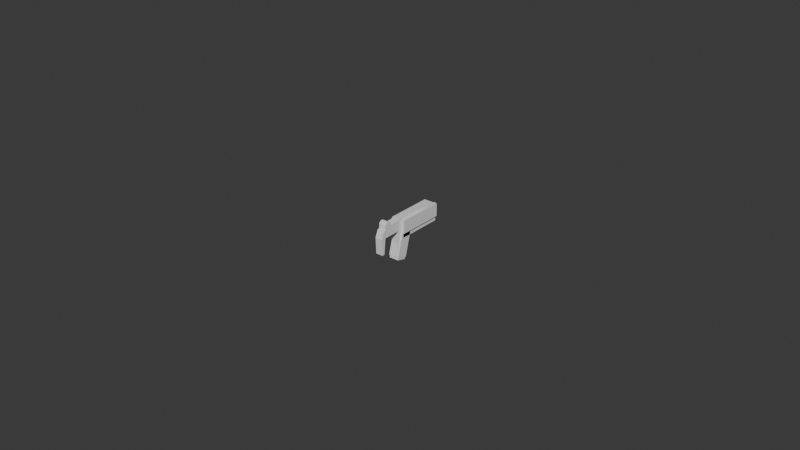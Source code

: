 # Source: smg.blend  (saved by Blender 4.1.24; exported with 4.5.12 LTS)
import bpy
from mathutils import Matrix  # noqa: F401  (used for matrix-valued properties, if any)

bpy.ops.wm.read_factory_settings(use_empty=True)
scene = bpy.context.scene
scene.name = 'Scene'

# ---- collections
col_collection = bpy.data.collections.new('Collection'); scene.collection.children.link(col_collection)
col_gltf_not_exported = bpy.data.collections.new('glTF_not_exported'); scene.collection.children.link(col_gltf_not_exported)
col_gltf_not_exported.hide_render = True
col_gltf_not_exported.hide_viewport = True

# ---- materials (node trees are filled in below, after node groups)
mat_default_obj = bpy.data.materials.new('Default OBJ')
mat_default_obj.use_transparent_shadow = False

# ---- material node trees
mat_default_obj.use_nodes = True; mat_default_obj.node_tree.nodes.clear()
_N = mat_default_obj.node_tree.nodes; _L = mat_default_obj.node_tree.links
n0 = _N.new('ShaderNodeBsdfPrincipled'); n0.name = 'Principled BSDF'; n0.location = (10, 300)
n0.inputs[20].default_value = 0.0
n1 = _N.new('ShaderNodeOutputMaterial'); n1.name = 'Material Output'; n1.location = (300, 300)
_L.new(n0.outputs[0], n1.inputs[0])
n1.is_active_output = True

# ---- world
world_world = bpy.data.worlds.new('World'); scene.world = world_world
world_world.use_nodes = True; world_world.node_tree.nodes.clear()
_N = world_world.node_tree.nodes; _L = world_world.node_tree.links
n0 = _N.new('ShaderNodeOutputWorld'); n0.name = 'World Output'; n0.location = (300, 300)
n1 = _N.new('ShaderNodeBackground'); n1.name = 'Background'; n1.location = (10, 300)
n1.inputs[0].default_value = (0.05088, 0.05088, 0.05088, 1.0)
_L.new(n1.outputs[0], n0.inputs[0])
n0.is_active_output = True
world_world.color = (0.05088, 0.05088, 0.05088)
world_world.use_sun_shadow = False
world_world.sun_shadow_jitter_overblur = 0.0

# ---- meshes
me_cube_001 = bpy.data.meshes.new('Cube.001')
me_cube_001.from_pydata([(-0.03, -0.04839, -0.1571), (-0.03, -0.04839, -0.1571), (-0.03, -0.04839, -0.1571), (-0.03, -0.009566, -0.01225), (-0.03, -0.009566, -0.01225), (-0.03, -0.009566, -0.01225), (-0.03, 0.04839, -0.02778), (-0.03, 0.04839, -0.02778), (-0.03, 0.04839, -0.02778), (-0.03, 0.009566, -0.1727), (-0.03, 0.009566, -0.1727), (-0.03, 0.009566, -0.1727), (0.03, 0.04839, -0.02778), (0.03, 0.04839, -0.02778), (0.03, 0.04839, -0.02778), (0.03, 0.009566, -0.1727), (0.03, 0.009566, -0.1727), (0.03, 0.009566, -0.1727), (0.03, -0.009566, -0.01225), (0.03, -0.009566, -0.01225), (0.03, -0.009566, -0.01225), (0.03, -0.04839, -0.1571), (0.03, -0.04839, -0.1571), (0.03, -0.04839, -0.1571)], [], [(2, 5, 8), (2, 8, 11), (9, 7, 13), (9, 13, 15), (17, 14, 20), (17, 20, 23), (21, 18, 3), (21, 3, 0), (10, 16, 22), (10, 22, 1), (12, 6, 4), (12, 4, 19)])
_uv = me_cube_001.uv_layers.new(name='UVMap')
_uv.uv.foreach_set('vector', [0.375, 0.0, 0.625, 0.0, 0.625, 0.25, 0.375, 0.0, 0.625, 0.25, 0.375, 0.25, 0.375, 0.25, 0.625, 0.25, 0.625, 0.5, 0.375, 0.25, 0.625, 0.5, 0.375, 0.5, 0.375, 0.5, 0.625, 0.5, 0.625, 0.75, 0.375, 0.5, 0.625, 0.75, 0.375, 0.75, 0.375, 0.75, 0.625, 0.75, 0.625, 1.0, 0.375, 0.75, 0.625, 1.0, 0.375, 1.0, 0.125, 0.5, 0.375, 0.5, 0.375, 0.75, 0.125, 0.5, 0.375, 0.75, 0.125, 0.75, 0.625, 0.5, 0.875, 0.5, 0.875, 0.75, 0.625, 0.5, 0.875, 0.75, 0.625, 0.75])
me_cube_001.materials.append(mat_default_obj)
me_cube_001.update()
me_cube_001.normals_split_custom_set([tuple(v) for v in zip(*[iter([-1.0, -2.587e-08, 0.0, -1.0, -2.587e-08, 0.0, -1.0, -2.587e-08, 0.0, -1.0, 0.0, 0.0, -1.0, 0.0, 0.0, -1.0, 0.0, 0.0, 0.0, 0.9659, -0.2588, 0.0, 0.9659, -0.2588, 0.0, 0.9659, -0.2588, 0.0, 0.9659, -0.2588, 0.0, 0.9659, -0.2588, 0.0, 0.9659, -0.2588, 1.0, 2.587e-08, 0.0, 1.0, 2.587e-08, 0.0, 1.0, 2.587e-08, 0.0, 1.0, 0.0, 0.0, 1.0, 0.0, 0.0, 1.0, 0.0, 0.0, 0.0, -0.9659, 0.2588, 0.0, -0.9659, 0.2588, 0.0, -0.9659, 0.2588, 0.0, -0.9659, 0.2588, 0.0, -0.9659, 0.2588, 0.0, -0.9659, 0.2588, 0.0, -0.2588, -0.9659, 0.0, -0.2588, -0.9659, 0.0, -0.2588, -0.9659, 0.0, -0.2588, -0.9659, 0.0, -0.2588, -0.9659, 0.0, -0.2588, -0.9659, 0.0, 0.2588, 0.9659, 0.0, 0.2588, 0.9659, 0.0, 0.2588, 0.9659, 0.0, 0.2588, 0.9659, 0.0, 0.2588, 0.9659, 0.0, 0.2588, 0.9659])] * 3)])
me_cube_002 = bpy.data.meshes.new('Cube.002')
me_cube_002.from_pydata([(-0.03, -0.009566, -0.05888), (-0.03, -0.009566, -0.05888), (-0.03, -0.009566, -0.05888), (-0.03, -0.009566, 0.03247), (-0.03, -0.009566, 0.03247), (-0.03, -0.009566, 0.03247), (-0.03, 0.2455, 0.03247), (-0.03, 0.2455, 0.03247), (-0.03, 0.2455, 0.03247), (-0.03, 0.2455, -0.05888), (-0.03, 0.2455, -0.05888), (-0.03, 0.2455, -0.05888), (0.03, 0.2455, 0.03247), (0.03, 0.2455, 0.03247), (0.03, 0.2455, 0.03247), (0.03, 0.2455, -0.05888), (0.03, 0.2455, -0.05888), (0.03, 0.2455, -0.05888), (0.03, -0.009566, 0.03247), (0.03, -0.009566, 0.03247), (0.03, -0.009566, 0.03247), (0.03, -0.009566, -0.05888), (0.03, -0.009566, -0.05888), (0.03, -0.009566, -0.05888)], [], [(2, 5, 8), (2, 8, 11), (9, 6, 12), (9, 12, 15), (17, 14, 20), (17, 20, 23), (21, 19, 4), (21, 4, 0), (10, 16, 22), (10, 22, 1), (13, 7, 3), (13, 3, 18)])
_uv = me_cube_002.uv_layers.new(name='UVMap')
_uv.uv.foreach_set('vector', [0.375, 0.0, 0.625, 0.0, 0.625, 0.25, 0.375, 0.0, 0.625, 0.25, 0.375, 0.25, 0.375, 0.25, 0.625, 0.25, 0.625, 0.5, 0.375, 0.25, 0.625, 0.5, 0.375, 0.5, 0.375, 0.5, 0.625, 0.5, 0.625, 0.75, 0.375, 0.5, 0.625, 0.75, 0.375, 0.75, 0.375, 0.75, 0.625, 0.75, 0.625, 1.0, 0.375, 0.75, 0.625, 1.0, 0.375, 1.0, 0.125, 0.5, 0.375, 0.5, 0.375, 0.75, 0.125, 0.5, 0.375, 0.75, 0.125, 0.75, 0.625, 0.5, 0.875, 0.5, 0.875, 0.75, 0.625, 0.5, 0.875, 0.75, 0.625, 0.75])
me_cube_002.materials.append(mat_default_obj)
me_cube_002.update()
me_cube_002.normals_split_custom_set([tuple(v) for v in zip(*[iter([-1.0, 7.195e-09, 0.0, -1.0, 7.195e-09, 0.0, -1.0, 7.195e-09, 0.0, -1.0, 0.0, 0.0, -1.0, 0.0, 0.0, -1.0, 0.0, 0.0, 0.0, 1.0, 0.0, 0.0, 1.0, 0.0, 0.0, 1.0, 0.0, 0.0, 1.0, 3.398e-07, 0.0, 1.0, 3.398e-07, 0.0, 1.0, 3.398e-07, 1.0, -1.279e-08, 0.0, 1.0, -1.279e-08, 0.0, 1.0, -1.279e-08, 0.0, 1.0, 1.999e-08, 0.0, 1.0, 1.999e-08, 0.0, 1.0, 1.999e-08, 0.0, 0.0, -1.0, -2.549e-07, 0.0, -1.0, -2.549e-07, 0.0, -1.0, -2.549e-07, 0.0, -1.0, -2.549e-07, 0.0, -1.0, -2.549e-07, 0.0, -1.0, -2.549e-07, 0.0, 1.022e-07, -1.0, 0.0, 1.022e-07, -1.0, 0.0, 1.022e-07, -1.0, 0.0, 1.022e-07, -1.0, 0.0, 1.022e-07, -1.0, 0.0, 1.022e-07, -1.0, 0.0, -1.022e-07, 1.0, 0.0, -1.022e-07, 1.0, 0.0, -1.022e-07, 1.0, 0.0, -1.022e-07, 1.0, 0.0, -1.022e-07, 1.0, 0.0, -1.022e-07, 1.0])] * 3)])
me_cube_003 = bpy.data.meshes.new('Cube.003')
me_cube_003.from_pydata([(-0.039, -0.01492, -0.03104), (-0.039, -0.01492, -0.03104), (-0.039, -0.01492, -0.03104), (-0.039, -0.01492, 0.03888), (-0.039, -0.01492, 0.03888), (-0.039, -0.01492, 0.03888), (-0.039, 0.2455, 0.03888), (-0.039, 0.2455, 0.03888), (-0.039, 0.2455, 0.03888), (-0.039, 0.2455, -0.03104), (-0.039, 0.2455, -0.03104), (-0.039, 0.2455, -0.03104), (0.039, 0.2455, 0.03888), (0.039, 0.2455, 0.03888), (0.039, 0.2455, 0.03888), (0.039, 0.2455, -0.03104), (0.039, 0.2455, -0.03104), (0.039, 0.2455, -0.03104), (0.039, -0.01492, 0.03888), (0.039, -0.01492, 0.03888), (0.039, -0.01492, 0.03888), (0.039, -0.01492, -0.03104), (0.039, -0.01492, -0.03104), (0.039, -0.01492, -0.03104)], [], [(2, 5, 8), (2, 8, 11), (9, 6, 12), (9, 12, 15), (17, 14, 20), (17, 20, 23), (21, 19, 4), (21, 4, 0), (10, 16, 22), (10, 22, 1), (13, 7, 3), (13, 3, 18)])
_uv = me_cube_003.uv_layers.new(name='UVMap')
_uv.uv.foreach_set('vector', [0.375, 0.0, 0.625, 0.0, 0.625, 0.25, 0.375, 0.0, 0.625, 0.25, 0.375, 0.25, 0.375, 0.25, 0.625, 0.25, 0.625, 0.5, 0.375, 0.25, 0.625, 0.5, 0.375, 0.5, 0.375, 0.5, 0.625, 0.5, 0.625, 0.75, 0.375, 0.5, 0.625, 0.75, 0.375, 0.75, 0.375, 0.75, 0.625, 0.75, 0.625, 1.0, 0.375, 0.75, 0.625, 1.0, 0.375, 1.0, 0.125, 0.5, 0.375, 0.5, 0.375, 0.75, 0.125, 0.5, 0.375, 0.75, 0.125, 0.75, 0.625, 0.5, 0.875, 0.5, 0.875, 0.75, 0.625, 0.5, 0.875, 0.75, 0.625, 0.75])
me_cube_003.materials.append(mat_default_obj)
me_cube_003.update()
me_cube_003.normals_split_custom_set([tuple(v) for v in zip(*[iter([-1.0, -2.251e-08, 0.0, -1.0, -2.251e-08, 0.0, -1.0, -2.251e-08, 0.0, -1.0, 2.558e-08, 0.0, -1.0, 2.558e-08, 0.0, -1.0, 2.558e-08, 0.0, 0.0, 1.0, 6.83e-07, 0.0, 1.0, 6.83e-07, 0.0, 1.0, 6.83e-07, 0.0, 1.0, 0.0, 0.0, 1.0, 0.0, 0.0, 1.0, 0.0, 1.0, 3.069e-09, 0.0, 1.0, 3.069e-09, 0.0, 1.0, 3.069e-09, 0.0, 1.0, 0.0, 0.0, 1.0, 0.0, 0.0, 1.0, 0.0, 0.0, 0.0, -1.0, -1.708e-07, 0.0, -1.0, -1.708e-07, 0.0, -1.0, -1.708e-07, 0.0, -1.0, -1.708e-07, 0.0, -1.0, -1.708e-07, 0.0, -1.0, -1.708e-07, 0.0, 7.153e-08, -1.0, 0.0, 7.153e-08, -1.0, 0.0, 7.153e-08, -1.0, 0.0, 7.153e-08, -1.0, 0.0, 7.153e-08, -1.0, 0.0, 7.153e-08, -1.0, 0.0, -7.153e-08, 1.0, 0.0, -7.153e-08, 1.0, 0.0, -7.153e-08, 1.0, 0.0, -7.153e-08, 1.0, 0.0, -7.153e-08, 1.0, 0.0, -7.153e-08, 1.0])] * 3)])
me_cube_004 = bpy.data.meshes.new('Cube.004')
me_cube_004.from_pydata([(-0.027, -0.04913, -0.171), (-0.027, -0.04913, -0.171), (-0.027, -0.04913, -0.171), (-0.027, -0.008609, -0.02027), (-0.027, -0.008609, -0.02027), (-0.027, -0.008609, -0.02027), (-0.027, 0.04355, -0.03425), (-0.027, 0.04355, -0.03425), (-0.027, 0.04355, -0.03425), (-0.027, 0.00303, -0.1849), (-0.027, 0.00303, -0.1849), (-0.027, 0.00303, -0.1849), (0.027, 0.04355, -0.03425), (0.027, 0.04355, -0.03425), (0.027, 0.04355, -0.03425), (0.027, 0.00303, -0.1849), (0.027, 0.00303, -0.1849), (0.027, 0.00303, -0.1849), (0.027, -0.008609, -0.02027), (0.027, -0.008609, -0.02027), (0.027, -0.008609, -0.02027), (0.027, -0.04913, -0.171), (0.027, -0.04913, -0.171), (0.027, -0.04913, -0.171)], [], [(2, 5, 8), (2, 8, 11), (9, 7, 13), (9, 13, 15), (17, 14, 20), (17, 20, 23), (21, 18, 3), (21, 3, 0), (10, 16, 22), (10, 22, 1), (12, 6, 4), (12, 4, 19)])
_uv = me_cube_004.uv_layers.new(name='UVMap')
_uv.uv.foreach_set('vector', [0.375, 0.0, 0.625, 0.0, 0.625, 0.25, 0.375, 0.0, 0.625, 0.25, 0.375, 0.25, 0.375, 0.25, 0.625, 0.25, 0.625, 0.5, 0.375, 0.25, 0.625, 0.5, 0.375, 0.5, 0.375, 0.5, 0.625, 0.5, 0.625, 0.75, 0.375, 0.5, 0.625, 0.75, 0.375, 0.75, 0.375, 0.75, 0.625, 0.75, 0.625, 1.0, 0.375, 0.75, 0.625, 1.0, 0.375, 1.0, 0.125, 0.5, 0.375, 0.5, 0.375, 0.75, 0.125, 0.5, 0.375, 0.75, 0.125, 0.75, 0.625, 0.5, 0.875, 0.5, 0.875, 0.75, 0.625, 0.5, 0.875, 0.75, 0.625, 0.75])
me_cube_004.materials.append(mat_default_obj)
me_cube_004.update()
me_cube_004.normals_split_custom_set([tuple(v) for v in zip(*[iter([-1.0, 0.0, 0.0, -1.0, 0.0, 0.0, -1.0, 0.0, 0.0, -1.0, 0.0, 0.0, -1.0, 0.0, 0.0, -1.0, 0.0, 0.0, 0.0, 0.9657, -0.2597, 0.0, 0.9657, -0.2597, 0.0, 0.9657, -0.2597, 0.0, 0.9657, -0.2597, 0.0, 0.9657, -0.2597, 0.0, 0.9657, -0.2597, 1.0, -5.526e-08, 0.0, 1.0, -5.526e-08, 0.0, 1.0, -5.526e-08, 0.0, 1.0, 1.105e-07, 0.0, 1.0, 1.105e-07, 0.0, 1.0, 1.105e-07, 0.0, 0.0, -0.9657, 0.2597, 0.0, -0.9657, 0.2597, 0.0, -0.9657, 0.2597, 0.0, -0.9657, 0.2597, 0.0, -0.9657, 0.2597, 0.0, -0.9657, 0.2597, 0.0, -0.2588, -0.9659, 0.0, -0.2588, -0.9659, 0.0, -0.2588, -0.9659, 0.0, -0.2588, -0.9659, 0.0, -0.2588, -0.9659, 0.0, -0.2588, -0.9659, 0.0, 0.2588, 0.9659, 0.0, 0.2588, 0.9659, 0.0, 0.2588, 0.9659, 0.0, 0.2588, 0.9659, 0.0, 0.2588, 0.9659, 0.0, 0.2588, 0.9659])] * 3)])
me_cylinder = bpy.data.meshes.new('Cylinder')
me_cylinder.from_pydata([(-1.074e-14, 0.2605, 0.02057), (-1.074e-14, 0.2605, 0.02057), (-1.074e-14, 0.2605, 0.02057), (-9.823e-15, 0.2305, 0.02057), (-9.823e-15, 0.2305, 0.02057), (-9.823e-15, 0.2305, 0.02057), (0.004097, 0.2305, 0.02017), (0.004097, 0.2305, 0.02017), (0.004097, 0.2305, 0.02017), (0.004097, 0.2605, 0.02017), (0.004097, 0.2605, 0.02017), (0.004097, 0.2605, 0.02017), (0.008036, 0.2305, 0.01898), (0.008036, 0.2305, 0.01898), (0.008036, 0.2305, 0.01898), (0.008036, 0.2605, 0.01898), (0.008036, 0.2605, 0.01898), (0.008036, 0.2605, 0.01898), (0.01167, 0.2305, 0.01704), (0.01167, 0.2305, 0.01704), (0.01167, 0.2305, 0.01704), (0.01167, 0.2605, 0.01704), (0.01167, 0.2605, 0.01704), (0.01167, 0.2605, 0.01704), (0.01485, 0.2305, 0.01442), (0.01485, 0.2305, 0.01442), (0.01485, 0.2305, 0.01442), (0.01485, 0.2605, 0.01442), (0.01485, 0.2605, 0.01442), (0.01485, 0.2605, 0.01442), (0.01746, 0.2305, 0.01124), (0.01746, 0.2305, 0.01124), (0.01746, 0.2305, 0.01124), (0.01746, 0.2605, 0.01124), (0.01746, 0.2605, 0.01124), (0.01746, 0.2605, 0.01124), (0.0194, 0.2305, 0.007611), (0.0194, 0.2305, 0.007611), (0.0194, 0.2305, 0.007611), (0.0194, 0.2605, 0.007611), (0.0194, 0.2605, 0.007611), (0.0194, 0.2605, 0.007611), (0.0206, 0.2305, 0.003671), (0.0206, 0.2305, 0.003671), (0.0206, 0.2305, 0.003671), (0.0206, 0.2605, 0.003671), (0.0206, 0.2605, 0.003671), (0.0206, 0.2605, 0.003671), (0.021, 0.2305, -0.0004259), (0.021, 0.2305, -0.0004259), (0.021, 0.2305, -0.0004259), (0.021, 0.2605, -0.0004259), (0.021, 0.2605, -0.0004259), (0.021, 0.2605, -0.0004259), (0.0206, 0.2305, -0.004522), (0.0206, 0.2305, -0.004522), (0.0206, 0.2305, -0.004522), (0.0206, 0.2605, -0.004522), (0.0206, 0.2605, -0.004522), (0.0206, 0.2605, -0.004522), (0.0194, 0.2305, -0.008462), (0.0194, 0.2305, -0.008462), (0.0194, 0.2305, -0.008462), (0.0194, 0.2605, -0.008462), (0.0194, 0.2605, -0.008462), (0.0194, 0.2605, -0.008462), (0.01746, 0.2305, -0.01209), (0.01746, 0.2305, -0.01209), (0.01746, 0.2305, -0.01209), (0.01746, 0.2605, -0.01209), (0.01746, 0.2605, -0.01209), (0.01746, 0.2605, -0.01209), (0.01485, 0.2305, -0.01527), (0.01485, 0.2305, -0.01527), (0.01485, 0.2305, -0.01527), (0.01485, 0.2605, -0.01527), (0.01485, 0.2605, -0.01527), (0.01485, 0.2605, -0.01527), (0.01167, 0.2305, -0.01789), (0.01167, 0.2305, -0.01789), (0.01167, 0.2305, -0.01789), (0.01167, 0.2605, -0.01789), (0.01167, 0.2605, -0.01789), (0.01167, 0.2605, -0.01789), (0.008036, 0.2305, -0.01983), (0.008036, 0.2305, -0.01983), (0.008036, 0.2305, -0.01983), (0.008036, 0.2605, -0.01983), (0.008036, 0.2605, -0.01983), (0.008036, 0.2605, -0.01983), (0.004097, 0.2305, -0.02102), (0.004097, 0.2305, -0.02102), (0.004097, 0.2305, -0.02102), (0.004097, 0.2605, -0.02102), (0.004097, 0.2605, -0.02102), (0.004097, 0.2605, -0.02102), (-9.507e-15, 0.2305, -0.02143), (-9.507e-15, 0.2305, -0.02143), (-9.507e-15, 0.2305, -0.02143), (-1.042e-14, 0.2605, -0.02143), (-1.042e-14, 0.2605, -0.02143), (-1.042e-14, 0.2605, -0.02143), (-0.004097, 0.2305, -0.02102), (-0.004097, 0.2305, -0.02102), (-0.004097, 0.2305, -0.02102), (-0.004097, 0.2605, -0.02102), (-0.004097, 0.2605, -0.02102), (-0.004097, 0.2605, -0.02102), (-0.008036, 0.2305, -0.01983), (-0.008036, 0.2305, -0.01983), (-0.008036, 0.2305, -0.01983), (-0.008036, 0.2605, -0.01983), (-0.008036, 0.2605, -0.01983), (-0.008036, 0.2605, -0.01983), (-0.01167, 0.2305, -0.01789), (-0.01167, 0.2305, -0.01789), (-0.01167, 0.2305, -0.01789), (-0.01167, 0.2605, -0.01789), (-0.01167, 0.2605, -0.01789), (-0.01167, 0.2605, -0.01789), (-0.01485, 0.2305, -0.01527), (-0.01485, 0.2305, -0.01527), (-0.01485, 0.2305, -0.01527), (-0.01485, 0.2605, -0.01527), (-0.01485, 0.2605, -0.01527), (-0.01485, 0.2605, -0.01527), (-0.01746, 0.2305, -0.01209), (-0.01746, 0.2305, -0.01209), (-0.01746, 0.2305, -0.01209), (-0.01746, 0.2605, -0.01209), (-0.01746, 0.2605, -0.01209), (-0.01746, 0.2605, -0.01209), (-0.0194, 0.2305, -0.008462), (-0.0194, 0.2305, -0.008462), (-0.0194, 0.2305, -0.008462), (-0.0194, 0.2605, -0.008462), (-0.0194, 0.2605, -0.008462), (-0.0194, 0.2605, -0.008462), (-0.0206, 0.2305, -0.004522), (-0.0206, 0.2305, -0.004522), (-0.0206, 0.2305, -0.004522), (-0.0206, 0.2605, -0.004522), (-0.0206, 0.2605, -0.004522), (-0.0206, 0.2605, -0.004522), (-0.021, 0.2305, -0.0004259), (-0.021, 0.2305, -0.0004259), (-0.021, 0.2305, -0.0004259), (-0.021, 0.2605, -0.0004259), (-0.021, 0.2605, -0.0004259), (-0.021, 0.2605, -0.0004259), (-0.0206, 0.2305, 0.003671), (-0.0206, 0.2305, 0.003671), (-0.0206, 0.2305, 0.003671), (-0.0206, 0.2605, 0.003671), (-0.0206, 0.2605, 0.003671), (-0.0206, 0.2605, 0.003671), (-0.0194, 0.2305, 0.007611), (-0.0194, 0.2305, 0.007611), (-0.0194, 0.2305, 0.007611), (-0.0194, 0.2605, 0.007611), (-0.0194, 0.2605, 0.007611), (-0.0194, 0.2605, 0.007611), (-0.01746, 0.2305, 0.01124), (-0.01746, 0.2305, 0.01124), (-0.01746, 0.2305, 0.01124), (-0.01746, 0.2605, 0.01124), (-0.01746, 0.2605, 0.01124), (-0.01746, 0.2605, 0.01124), (-0.01485, 0.2305, 0.01442), (-0.01485, 0.2305, 0.01442), (-0.01485, 0.2305, 0.01442), (-0.01485, 0.2605, 0.01442), (-0.01485, 0.2605, 0.01442), (-0.01485, 0.2605, 0.01442), (-0.01167, 0.2305, 0.01704), (-0.01167, 0.2305, 0.01704), (-0.01167, 0.2305, 0.01704), (-0.01167, 0.2605, 0.01704), (-0.01167, 0.2605, 0.01704), (-0.01167, 0.2605, 0.01704), (-0.008036, 0.2305, 0.01898), (-0.008036, 0.2305, 0.01898), (-0.008036, 0.2305, 0.01898), (-0.008036, 0.2605, 0.01898), (-0.008036, 0.2605, 0.01898), (-0.008036, 0.2605, 0.01898), (-0.004097, 0.2305, 0.02017), (-0.004097, 0.2305, 0.02017), (-0.004097, 0.2305, 0.02017), (-0.004097, 0.2605, 0.02017), (-0.004097, 0.2605, 0.02017), (-0.004097, 0.2605, 0.02017)], [], [(1, 4, 7), (1, 7, 10), (11, 8, 13), (11, 13, 16), (17, 14, 19), (17, 19, 22), (23, 20, 25), (23, 25, 28), (29, 26, 31), (29, 31, 34), (35, 32, 37), (35, 37, 40), (41, 38, 43), (41, 43, 46), (47, 44, 50), (47, 50, 53), (52, 49, 56), (52, 56, 59), (58, 55, 62), (58, 62, 65), (64, 61, 68), (64, 68, 71), (70, 67, 74), (70, 74, 77), (76, 73, 80), (76, 80, 83), (82, 79, 86), (82, 86, 89), (88, 85, 92), (88, 92, 95), (94, 91, 97), (94, 97, 100), (101, 98, 103), (101, 103, 106), (107, 104, 109), (107, 109, 112), (113, 110, 115), (113, 115, 118), (119, 116, 121), (119, 121, 124), (125, 122, 127), (125, 127, 130), (131, 128, 133), (131, 133, 136), (137, 134, 139), (137, 139, 142), (143, 140, 145), (143, 145, 148), (149, 146, 152), (149, 152, 155), (154, 151, 158), (154, 158, 161), (160, 157, 164), (160, 164, 167), (166, 163, 170), (166, 170, 173), (172, 169, 176), (172, 176, 179), (178, 175, 182), (178, 182, 185), (12, 6, 3), (3, 186, 180), (180, 174, 168), (168, 162, 156), (156, 150, 144), (144, 138, 132), (132, 126, 120), (120, 114, 108), (108, 102, 96), (96, 90, 84), (84, 78, 72), (72, 66, 60), (60, 54, 48), (48, 42, 36), (36, 30, 24), (24, 18, 12), (12, 3, 180), (180, 168, 156), (156, 144, 132), (132, 120, 108), (108, 96, 84), (84, 72, 60), (60, 48, 36), (36, 24, 12), (12, 180, 156), (156, 132, 108), (108, 84, 60), (60, 36, 12), (12, 156, 108), (108, 60, 12), (184, 181, 188), (184, 188, 191), (190, 187, 5), (190, 5, 2), (189, 0, 9), (9, 15, 21), (21, 27, 33), (33, 39, 45), (45, 51, 57), (57, 63, 69), (69, 75, 81), (81, 87, 93), (93, 99, 105), (105, 111, 117), (117, 123, 129), (129, 135, 141), (141, 147, 153), (153, 159, 165), (165, 171, 177), (177, 183, 189), (189, 9, 21), (21, 33, 45), (45, 57, 69), (69, 81, 93), (93, 105, 117), (117, 129, 141), (141, 153, 165), (165, 177, 189), (189, 21, 45), (45, 69, 93), (93, 117, 141), (141, 165, 189), (189, 45, 93), (93, 141, 189)])
me_cylinder.polygons.foreach_set('use_smooth', [0, 0, 0, 0, 0, 0, 1, 0, 0, 0, 0, 0, 0, 0, 0, 0, 0, 0, 0, 0, 0, 0, 1, 1, 0, 0, 0, 0, 0, 0, 0, 0, 0, 0, 0, 0, 0, 0, 0, 1, 1, 1, 0, 0, 0, 0, 0, 0, 0, 0, 0, 0, 0, 0, 0, 0, 1, 0, 0, 0, 0, 0, 0, 0, 0, 0, 0, 0, 0, 0, 0, 0, 0, 0, 0, 0, 0, 0, 0, 0, 0, 0, 0, 0, 0, 0, 0, 0, 0, 0, 0, 0, 0, 1, 0, 0, 0, 0, 0, 0, 0, 0, 0, 0, 0, 0, 0, 0, 0, 0, 0, 0, 0, 0, 0, 0, 0, 0, 0, 0, 0, 0, 0, 0])
_uv = me_cylinder.uv_layers.new(name='UVMap')
_uv.uv.foreach_set('vector', [1.0, 0.5, 1.0, 1.0, 0.9688, 1.0, 1.0, 0.5, 0.9688, 1.0, 0.9688, 0.5, 0.9688, 0.5, 0.9688, 1.0, 0.9375, 1.0, 0.9688, 0.5, 0.9375, 1.0, 0.9375, 0.5, 0.9375, 0.5, 0.9375, 1.0, 0.9062, 1.0, 0.9375, 0.5, 0.9062, 1.0, 0.9062, 0.5, 0.9062, 0.5, 0.9062, 1.0, 0.875, 1.0, 0.9062, 0.5, 0.875, 1.0, 0.875, 0.5, 0.875, 0.5, 0.875, 1.0, 0.8438, 1.0, 0.875, 0.5, 0.8438, 1.0, 0.8438, 0.5, 0.8438, 0.5, 0.8438, 1.0, 0.8125, 1.0, 0.8438, 0.5, 0.8125, 1.0, 0.8125, 0.5, 0.8125, 0.5, 0.8125, 1.0, 0.7812, 1.0, 0.8125, 0.5, 0.7812, 1.0, 0.7812, 0.5, 0.7812, 0.5, 0.7812, 1.0, 0.75, 1.0, 0.7812, 0.5, 0.75, 1.0, 0.75, 0.5, 0.75, 0.5, 0.75, 1.0, 0.7188, 1.0, 0.75, 0.5, 0.7188, 1.0, 0.7188, 0.5, 0.7188, 0.5, 0.7188, 1.0, 0.6875, 1.0, 0.7188, 0.5, 0.6875, 1.0, 0.6875, 0.5, 0.6875, 0.5, 0.6875, 1.0, 0.6562, 1.0, 0.6875, 0.5, 0.6562, 1.0, 0.6562, 0.5, 0.6562, 0.5, 0.6562, 1.0, 0.625, 1.0, 0.6562, 0.5, 0.625, 1.0, 0.625, 0.5, 0.625, 0.5, 0.625, 1.0, 0.5938, 1.0, 0.625, 0.5, 0.5938, 1.0, 0.5938, 0.5, 0.5938, 0.5, 0.5938, 1.0, 0.5625, 1.0, 0.5938, 0.5, 0.5625, 1.0, 0.5625, 0.5, 0.5625, 0.5, 0.5625, 1.0, 0.5312, 1.0, 0.5625, 0.5, 0.5312, 1.0, 0.5312, 0.5, 0.5312, 0.5, 0.5312, 1.0, 0.5, 1.0, 0.5312, 0.5, 0.5, 1.0, 0.5, 0.5, 0.5, 0.5, 0.5, 1.0, 0.4688, 1.0, 0.5, 0.5, 0.4688, 1.0, 0.4688, 0.5, 0.4688, 0.5, 0.4688, 1.0, 0.4375, 1.0, 0.4688, 0.5, 0.4375, 1.0, 0.4375, 0.5, 0.4375, 0.5, 0.4375, 1.0, 0.4062, 1.0, 0.4375, 0.5, 0.4062, 1.0, 0.4062, 0.5, 0.4062, 0.5, 0.4062, 1.0, 0.375, 1.0, 0.4062, 0.5, 0.375, 1.0, 0.375, 0.5, 0.375, 0.5, 0.375, 1.0, 0.3438, 1.0, 0.375, 0.5, 0.3438, 1.0, 0.3438, 0.5, 0.3438, 0.5, 0.3438, 1.0, 0.3125, 1.0, 0.3438, 0.5, 0.3125, 1.0, 0.3125, 0.5, 0.3125, 0.5, 0.3125, 1.0, 0.2812, 1.0, 0.3125, 0.5, 0.2812, 1.0, 0.2812, 0.5, 0.2812, 0.5, 0.2812, 1.0, 0.25, 1.0, 0.2812, 0.5, 0.25, 1.0, 0.25, 0.5, 0.25, 0.5, 0.25, 1.0, 0.2188, 1.0, 0.25, 0.5, 0.2188, 1.0, 0.2188, 0.5, 0.2188, 0.5, 0.2188, 1.0, 0.1875, 1.0, 0.2188, 0.5, 0.1875, 1.0, 0.1875, 0.5, 0.1875, 0.5, 0.1875, 1.0, 0.1562, 1.0, 0.1875, 0.5, 0.1562, 1.0, 0.1562, 0.5, 0.1562, 0.5, 0.1562, 1.0, 0.125, 1.0, 0.1562, 0.5, 0.125, 1.0, 0.125, 0.5, 0.125, 0.5, 0.125, 1.0, 0.09375, 1.0, 0.125, 0.5, 0.09375, 1.0, 0.09375, 0.5, 0.09375, 0.5, 0.09375, 1.0, 0.0625, 1.0, 0.09375, 0.5, 0.0625, 1.0, 0.0625, 0.5, 0.3418, 0.4717, 0.2968, 0.4854, 0.25, 0.49, 0.25, 0.49, 0.2032, 0.4854, 0.1582, 0.4717, 0.1582, 0.4717, 0.1167, 0.4496, 0.08029, 0.4197, 0.08029, 0.4197, 0.05045, 0.3833, 0.02827, 0.3418, 0.02827, 0.3418, 0.01461, 0.2968, 0.01, 0.25, 0.01, 0.25, 0.01461, 0.2032, 0.02827, 0.1582, 0.02827, 0.1582, 0.05045, 0.1167, 0.08029, 0.08029, 0.08029, 0.08029, 0.1167, 0.05045, 0.1582, 0.02827, 0.1582, 0.02827, 0.2032, 0.01461, 0.25, 0.01, 0.25, 0.01, 0.2968, 0.01461, 0.3418, 0.02827, 0.3418, 0.02827, 0.3833, 0.05045, 0.4197, 0.08029, 0.4197, 0.08029, 0.4496, 0.1167, 0.4717, 0.1582, 0.4717, 0.1582, 0.4854, 0.2032, 0.49, 0.25, 0.49, 0.25, 0.4854, 0.2968, 0.4717, 0.3418, 0.4717, 0.3418, 0.4496, 0.3833, 0.4197, 0.4197, 0.4197, 0.4197, 0.3833, 0.4496, 0.3418, 0.4717, 0.3418, 0.4717, 0.25, 0.49, 0.1582, 0.4717, 0.1582, 0.4717, 0.08029, 0.4197, 0.02827, 0.3418, 0.02827, 0.3418, 0.01, 0.25, 0.02827, 0.1582, 0.02827, 0.1582, 0.08029, 0.08029, 0.1582, 0.02827, 0.1582, 0.02827, 0.25, 0.01, 0.3418, 0.02827, 0.3418, 0.02827, 0.4197, 0.08029, 0.4717, 0.1582, 0.4717, 0.1582, 0.49, 0.25, 0.4717, 0.3418, 0.4717, 0.3418, 0.4197, 0.4197, 0.3418, 0.4717, 0.3418, 0.4717, 0.1582, 0.4717, 0.02827, 0.3418, 0.02827, 0.3418, 0.02827, 0.1582, 0.1582, 0.02827, 0.1582, 0.02827, 0.3418, 0.02827, 0.4717, 0.1582, 0.4717, 0.1582, 0.4717, 0.3418, 0.3418, 0.4717, 0.3418, 0.4717, 0.02827, 0.3418, 0.1582, 0.02827, 0.1582, 0.02827, 0.4717, 0.1582, 0.3418, 0.4717, 0.0625, 0.5, 0.0625, 1.0, 0.03125, 1.0, 0.0625, 0.5, 0.03125, 1.0, 0.03125, 0.5, 0.03125, 0.5, 0.03125, 1.0, 0.0, 1.0, 0.03125, 0.5, 0.0, 1.0, 0.0, 0.5, 0.7032, 0.4854, 0.75, 0.49, 0.7968, 0.4854, 0.7968, 0.4854, 0.8418, 0.4717, 0.8833, 0.4496, 0.8833, 0.4496, 0.9197, 0.4197, 0.9496, 0.3833, 0.9496, 0.3833, 0.9717, 0.3418, 0.9854, 0.2968, 0.9854, 0.2968, 0.99, 0.25, 0.9854, 0.2032, 0.9854, 0.2032, 0.9717, 0.1582, 0.9496, 0.1167, 0.9496, 0.1167, 0.9197, 0.08029, 0.8833, 0.05045, 0.8833, 0.05045, 0.8418, 0.02827, 0.7968, 0.01461, 0.7968, 0.01461, 0.75, 0.01, 0.7032, 0.01461, 0.7032, 0.01461, 0.6582, 0.02827, 0.6167, 0.05045, 0.6167, 0.05045, 0.5803, 0.08029, 0.5504, 0.1167, 0.5504, 0.1167, 0.5283, 0.1582, 0.5146, 0.2032, 0.5146, 0.2032, 0.51, 0.25, 0.5146, 0.2968, 0.5146, 0.2968, 0.5283, 0.3418, 0.5504, 0.3833, 0.5504, 0.3833, 0.5803, 0.4197, 0.6167, 0.4496, 0.6167, 0.4496, 0.6582, 0.4717, 0.7032, 0.4854, 0.7032, 0.4854, 0.7968, 0.4854, 0.8833, 0.4496, 0.8833, 0.4496, 0.9496, 0.3833, 0.9854, 0.2968, 0.9854, 0.2968, 0.9854, 0.2032, 0.9496, 0.1167, 0.9496, 0.1167, 0.8833, 0.05045, 0.7968, 0.01461, 0.7968, 0.01461, 0.7032, 0.01461, 0.6167, 0.05045, 0.6167, 0.05045, 0.5504, 0.1167, 0.5146, 0.2032, 0.5146, 0.2032, 0.5146, 0.2968, 0.5504, 0.3833, 0.5504, 0.3833, 0.6167, 0.4496, 0.7032, 0.4854, 0.7032, 0.4854, 0.8833, 0.4496, 0.9854, 0.2968, 0.9854, 0.2968, 0.9496, 0.1167, 0.7968, 0.01461, 0.7968, 0.01461, 0.6167, 0.05045, 0.5146, 0.2032, 0.5146, 0.2032, 0.5504, 0.3833, 0.7032, 0.4854, 0.7032, 0.4854, 0.9854, 0.2968, 0.7968, 0.01461, 0.7968, 0.01461, 0.5146, 0.2032, 0.7032, 0.4854])
me_cylinder.materials.append(mat_default_obj)
me_cylinder.update()
me_cylinder.normals_split_custom_set([tuple(v) for v in zip(*[iter([0.09789, -1.233e-07, 0.9952, 0.09789, -1.233e-07, 0.9952, 0.09789, -1.233e-07, 0.9952, 0.09789, -1.238e-07, 0.9952, 0.09789, -1.238e-07, 0.9952, 0.09789, -1.238e-07, 0.9952, 0.2903, -1.105e-07, 0.9569, 0.2903, -1.105e-07, 0.9569, 0.2903, -1.105e-07, 0.9569, 0.2903, -1.24e-07, 0.9569, 0.2903, -1.24e-07, 0.9569, 0.2903, -1.24e-07, 0.9569, 0.4714, -1.178e-07, 0.8819, 0.4714, -1.178e-07, 0.8819, 0.4714, -1.178e-07, 0.8819, 0.4714, -1.147e-07, 0.8819, 0.4714, -1.147e-07, 0.8819, 0.4714, -1.147e-07, 0.8819, 0.6343, -5.892e-08, 0.7731, 0.6343, -5.892e-08, 0.7731, 0.6343, -5.892e-08, 0.7731, 0.6343, -1.299e-07, 0.7731, 0.6343, -1.299e-07, 0.7731, 0.6343, -1.299e-07, 0.7731, 0.773, -5.89e-08, 0.6344, 0.773, -5.89e-08, 0.6344, 0.773, -5.89e-08, 0.6344, 0.773, -1.107e-07, 0.6344, 0.773, -1.107e-07, 0.6344, 0.773, -1.107e-07, 0.6344, 0.8819, 0.0, 0.4713, 0.8819, 0.0, 0.4713, 0.8819, 0.0, 0.4713, 0.8819, -8.151e-08, 0.4713, 0.8819, -8.151e-08, 0.4713, 0.8819, -8.151e-08, 0.4713, 0.957, 1.178e-07, 0.2902, 0.957, 1.178e-07, 0.2902, 0.957, 1.178e-07, 0.2902, 0.957, -6.691e-08, 0.2902, 0.957, -6.691e-08, 0.2902, 0.957, -6.691e-08, 0.2902, 0.9952, -1.178e-07, 0.09813, 0.9952, -1.178e-07, 0.09813, 0.9952, -1.178e-07, 0.09813, 0.9952, 1.192e-07, 0.09813, 0.9952, 1.192e-07, 0.09813, 0.9952, 1.192e-07, 0.09813, 0.9952, 0.0, -0.09816, 0.9952, 0.0, -0.09816, 0.9952, 0.0, -0.09816, 0.9952, -2.675e-08, -0.09816, 0.9952, -2.675e-08, -0.09816, 0.9952, -2.675e-08, -0.09816, 0.957, 0.0, -0.2902, 0.957, 0.0, -0.2902, 0.957, 0.0, -0.2902, 0.957, 7.857e-09, -0.2902, 0.957, 7.857e-09, -0.2902, 0.957, 7.857e-09, -0.2902, 0.882, 0.0, -0.4712, 0.882, 0.0, -0.4712, 0.882, 0.0, -0.4712, 0.882, 1.249e-07, -0.4712, 0.882, 1.249e-07, -0.4712, 0.882, 1.249e-07, -0.4712, 0.7729, 1.017e-07, -0.6345, 0.7729, 5.891e-08, -0.6345, 0.7729, 6.298e-08, -0.6345, 0.7729, 1.017e-07, -0.6345, 0.7729, 6.298e-08, -0.6345, 0.7729, 1.057e-07, -0.6345, 0.6343, 1.178e-07, -0.7731, 0.6343, 1.178e-07, -0.7731, 0.6343, 1.178e-07, -0.7731, 0.6343, 6.204e-08, -0.7731, 0.6343, 6.204e-08, -0.7731, 0.6343, 6.204e-08, -0.7731, 0.4714, 1.178e-07, -0.8819, 0.4714, 1.178e-07, -0.8819, 0.4714, 1.178e-07, -0.8819, 0.4714, 1.043e-07, -0.8819, 0.4714, 1.043e-07, -0.8819, 0.4714, 1.043e-07, -0.8819, 0.2903, 1.252e-07, -0.9569, 0.2903, 1.252e-07, -0.9569, 0.2903, 1.252e-07, -0.9569, 0.2903, 1.137e-07, -0.9569, 0.2903, 1.137e-07, -0.9569, 0.2903, 1.137e-07, -0.9569, 0.09813, 1.243e-07, -0.9952, 0.09813, 1.243e-07, -0.9952, 0.09813, 1.243e-07, -0.9952, 0.09813, 1.233e-07, -0.9952, 0.09813, 1.233e-07, -0.9952, 0.09813, 1.233e-07, -0.9952, -0.09813, 1.243e-07, -0.9952, -0.09813, 1.243e-07, -0.9952, -0.09813, 1.243e-07, -0.9952, -0.09813, 1.229e-07, -0.9952, -0.09813, 1.229e-07, -0.9952, -0.09813, 1.229e-07, -0.9952, -0.2903, 1.178e-07, -0.9569, -0.2903, 1.178e-07, -0.9569, -0.2903, 1.178e-07, -0.9569, -0.2903, 1.166e-07, -0.9569, -0.2903, 1.166e-07, -0.9569, -0.2903, 1.166e-07, -0.9569, -0.4714, 1.178e-07, -0.8819, -0.4714, 1.178e-07, -0.8819, -0.4714, 1.178e-07, -0.8819, -0.4714, 1.147e-07, -0.8819, -0.4714, 1.147e-07, -0.8819, -0.4714, 1.147e-07, -0.8819, -0.6343, 1.178e-07, -0.7731, -0.6343, 1.178e-07, -0.7731, -0.6343, 1.178e-07, -0.7731, -0.6343, 7.102e-08, -0.7731, -0.6343, 7.102e-08, -0.7731, -0.6343, 7.102e-08, -0.7731, -0.7729, 1.063e-07, -0.6345, -0.7729, 5.891e-08, -0.6345, -0.7729, 6.341e-08, -0.6345, -0.7729, 1.063e-07, -0.6345, -0.7729, 6.341e-08, -0.6345, -0.7729, 1.108e-07, -0.6345, -0.882, 0.0, -0.4712, -0.882, 0.0, -0.4712, -0.882, 0.0, -0.4712, -0.882, 1.1e-07, -0.4712, -0.882, 1.1e-07, -0.4712, -0.882, 1.1e-07, -0.4712, -0.957, 0.0, -0.2902, -0.957, 0.0, -0.2902, -0.957, 0.0, -0.2902, -0.957, 2.674e-08, -0.2902, -0.957, 2.674e-08, -0.2902, -0.957, 2.674e-08, -0.2902, -0.9952, 1.179e-07, -0.09816, -0.9952, 1.179e-07, -0.09816, -0.9952, 1.179e-07, -0.09816, -0.9952, -1.193e-07, -0.09816, -0.9952, -1.193e-07, -0.09816, -0.9952, -1.193e-07, -0.09816, -0.9952, -1.178e-07, 0.09813, -0.9952, -1.178e-07, 0.09813, -0.9952, -1.178e-07, 0.09813, -0.9952, 6.692e-08, 0.09813, -0.9952, 6.692e-08, 0.09813, -0.9952, 6.692e-08, 0.09813, -0.957, 0.0, 0.2902, -0.957, 0.0, 0.2902, -0.957, 0.0, 0.2902, -0.957, -3.633e-08, 0.2902, -0.957, -3.633e-08, 0.2902, -0.957, -3.633e-08, 0.2902, -0.8819, -1.179e-07, 0.4713, -0.8819, -1.179e-07, 0.4713, -0.8819, -1.179e-07, 0.4713, -0.8819, -7.067e-09, 0.4713, -0.8819, -7.067e-09, 0.4713, -0.8819, -7.067e-09, 0.4713, -0.773, -5.89e-08, 0.6344, -0.773, -5.89e-08, 0.6344, -0.773, -5.89e-08, 0.6344, -0.773, -1.057e-07, 0.6344, -0.773, -1.057e-07, 0.6344, -0.773, -1.057e-07, 0.6344, -0.6343, -5.892e-08, 0.7731, -0.6343, -5.892e-08, 0.7731, -0.6343, -5.892e-08, 0.7731, -0.6343, -1.21e-07, 0.7731, -0.6343, -1.21e-07, 0.7731, -0.6343, -1.21e-07, 0.7731, -0.4714, -1.178e-07, 0.8819, -0.4714, -1.178e-07, 0.8819, -0.4714, -1.178e-07, 0.8819, -0.4714, -1.043e-07, 0.8819, -0.4714, -1.043e-07, 0.8819, -0.4714, -1.043e-07, 0.8819, 0.0, -1.0, 0.0, 0.0, -1.0, 0.0, 0.0, -1.0, 0.0, 0.0, -1.0, 0.0, 0.0, -1.0, 0.0, 0.0, -1.0, 0.0, 0.0, -1.0, 0.0, 0.0, -1.0, 0.0, 0.0, -1.0, 0.0, 0.0, -1.0, -3.521e-05, 0.0, -1.0, -3.521e-05, 0.0, -1.0, -3.521e-05, 0.0, -1.0, -4.404e-06, 0.0, -1.0, -4.404e-06, 0.0, -1.0, -4.404e-06, 0.0, -1.0, 0.0, 0.0, -1.0, 0.0, 0.0, -1.0, 0.0, 0.0, -1.0, 3.516e-05, 0.0, -1.0, 3.516e-05, 0.0, -1.0, 3.516e-05, 0.0, -1.0, 0.0, 0.0, -1.0, 0.0, 0.0, -1.0, 0.0, 0.0, -1.0, 0.0, 0.0, -1.0, 0.0, 0.0, -1.0, 0.0, 0.0, -1.0, 0.0, 0.0, -1.0, 0.0, 0.0, -1.0, 0.0, 0.0, -1.0, 0.0, 0.0, -1.0, 0.0, 0.0, -1.0, 0.0, 0.0, -1.0, 3.516e-05, 0.0, -1.0, 3.516e-05, 0.0, -1.0, 3.516e-05, 0.0, -1.0, 4.406e-06, 0.0, -1.0, 4.406e-06, 0.0, -1.0, 4.406e-06, 0.0, -1.0, 0.0, 0.0, -1.0, 0.0, 0.0, -1.0, 0.0, 0.0, -1.0, -3.521e-05, 0.0, -1.0, -3.521e-05, 0.0, -1.0, -3.521e-05, 0.0, -1.0, 0.0, 0.0, -1.0, 0.0, 0.0, -1.0, 0.0, 0.0, -1.0, 0.0, 0.0, -1.0, 0.0, 0.0, -1.0, 0.0, 0.0, -1.0, 9.061e-06, 0.0, -1.0, 9.061e-06, 0.0, -1.0, 9.061e-06, 0.0, -1.0, 0.0, 0.0, -1.0, 0.0, 0.0, -1.0, 0.0, 0.0, -1.0, -9.061e-06, 0.0, -1.0, -9.061e-06, 0.0, -1.0, -9.061e-06, 0.0, -1.0, 0.0, 0.0, -1.0, 0.0, 0.0, -1.0, 0.0, 0.0, -1.0, -9.061e-06, 0.0, -1.0, -9.061e-06, 0.0, -1.0, -9.061e-06, 0.0, -1.0, 0.0, 0.0, -1.0, 0.0, 0.0, -1.0, 0.0, 0.0, -1.0, 9.061e-06, 0.0, -1.0, 9.061e-06, 0.0, -1.0, 9.061e-06, 0.0, -1.0, -2.549e-06, 0.0, -1.0, -2.549e-06, 0.0, -1.0, -2.549e-06, 0.0, -1.0, 0.0, 0.0, -1.0, 0.0, 0.0, -1.0, 0.0, 0.0, -1.0, 2.549e-06, 0.0, -1.0, 2.549e-06, 0.0, -1.0, 2.549e-06, 0.0, -1.0, 0.0, 0.0, -1.0, 0.0, 0.0, -1.0, 0.0, 0.0, -1.0, 5.28e-07, 0.0, -1.0, 5.28e-07, 0.0, -1.0, 5.28e-07, 0.0, -1.0, -5.28e-07, 0.0, -1.0, -5.28e-07, 0.0, -1.0, -5.28e-07, -0.2903, -1.178e-07, 0.9569, -0.2903, -1.178e-07, 0.9569, -0.2903, -1.178e-07, 0.9569, -0.2903, -1.211e-07, 0.9569, -0.2903, -1.211e-07, 0.9569, -0.2903, -1.211e-07, 0.9569, -0.09789, -1.243e-07, 0.9952, -0.09789, -1.243e-07, 0.9952, -0.09789, -1.243e-07, 0.9952, -0.09789, -1.233e-07, 0.9952, -0.09789, -1.233e-07, 0.9952, -0.09789, -1.233e-07, 0.9952, 0.0, 1.0, 0.0, 0.0, 1.0, 0.0, 0.0, 1.0, 0.0, 0.0, 1.0, 3.521e-05, 0.0, 1.0, 3.521e-05, 0.0, 1.0, 3.521e-05, 0.0, 1.0, -3.519e-05, 0.0, 1.0, -3.519e-05, 0.0, 1.0, -3.519e-05, 0.0, 1.0, -1.761e-05, 0.0, 1.0, -1.761e-05, 0.0, 1.0, -1.761e-05, 0.0, 1.0, 0.0, 0.0, 1.0, 0.0, 0.0, 1.0, 0.0, 0.0, 1.0, 3.523e-05, 0.0, 1.0, 3.523e-05, 0.0, 1.0, 3.523e-05, 0.0, 1.0, 3.522e-05, 0.0, 1.0, 3.522e-05, 0.0, 1.0, 3.522e-05, 0.0, 1.0, -7.041e-05, 0.0, 1.0, -7.041e-05, 0.0, 1.0, -7.041e-05, 0.0, 1.0, 0.0, 0.0, 1.0, 0.0, 0.0, 1.0, 0.0, 0.0, 1.0, -3.521e-05, 0.0, 1.0, -3.521e-05, 0.0, 1.0, -3.521e-05, 0.0, 1.0, 3.522e-05, 0.0, 1.0, 3.522e-05, 0.0, 1.0, 3.522e-05, 0.0, 1.0, 1.761e-05, 0.0, 1.0, 1.761e-05, 0.0, 1.0, 1.761e-05, 0.0, 1.0, 0.0, 0.0, 1.0, 0.0, 0.0, 1.0, 0.0, 0.0, 1.0, -3.522e-05, 0.0, 1.0, -3.522e-05, 0.0, 1.0, -3.522e-05, 0.0, 1.0, -3.519e-05, 0.0, 1.0, -3.519e-05, 0.0, 1.0, -3.519e-05, 0.0, 1.0, 7.041e-05, 0.0, 1.0, 7.041e-05, 0.0, 1.0, 7.041e-05, 0.0, 1.0, -1.812e-05, 0.0, 1.0, -1.812e-05, 0.0, 1.0, -1.812e-05, 0.0, 1.0, 4.53e-06, 0.0, 1.0, 4.53e-06, 0.0, 1.0, 4.53e-06, 0.0, 1.0, 0.0, 0.0, 1.0, 0.0, 0.0, 1.0, 0.0, 0.0, 1.0, -1.813e-05, 0.0, 1.0, -1.813e-05, 0.0, 1.0, -1.813e-05, 0.0, 1.0, 1.812e-05, 0.0, 1.0, 1.812e-05, 0.0, 1.0, 1.812e-05, 0.0, 1.0, -4.529e-06, 0.0, 1.0, -4.529e-06, 0.0, 1.0, -4.529e-06, 0.0, 1.0, 0.0, 0.0, 1.0, 0.0, 0.0, 1.0, 0.0, 0.0, 1.0, 1.813e-05, 0.0, 1.0, 1.813e-05, 0.0, 1.0, 1.813e-05, 0.0, 1.0, -2.549e-06, 0.0, 1.0, -2.549e-06, 0.0, 1.0, -2.549e-06, 0.0, 1.0, 0.0, 0.0, 1.0, 0.0, 0.0, 1.0, 0.0, 0.0, 1.0, 2.549e-06, 0.0, 1.0, 2.549e-06, 0.0, 1.0, 2.549e-06, 0.0, 1.0, 0.0, 0.0, 1.0, 0.0, 0.0, 1.0, 0.0, 0.0, 1.0, 1.056e-06, 0.0, 1.0, 1.056e-06, 0.0, 1.0, 1.056e-06, 0.0, 1.0, -1.056e-06, 0.0, 1.0, -1.056e-06, 0.0, 1.0, -1.056e-06])] * 3)])
me_cube_005 = bpy.data.meshes.new('Cube.005')
me_cube_005.from_pydata([(-1.0, -1.0, -2.0), (-1.0, -1.0, 0.0), (-1.0, 1.0, -2.0), (-1.0, 1.0, 0.0), (1.0, -1.0, -2.0), (1.0, -1.0, 0.0), (1.0, 1.0, -2.0), (1.0, 1.0, 0.0)], [], [(0, 1, 3, 2), (2, 3, 7, 6), (6, 7, 5, 4), (4, 5, 1, 0), (2, 6, 4, 0), (7, 3, 1, 5)])
_uv = me_cube_005.uv_layers.new(name='UVMap')
_uv.uv.foreach_set('vector', [0.375, 0.0, 0.625, 0.0, 0.625, 0.25, 0.375, 0.25, 0.375, 0.25, 0.625, 0.25, 0.625, 0.5, 0.375, 0.5, 0.375, 0.5, 0.625, 0.5, 0.625, 0.75, 0.375, 0.75, 0.375, 0.75, 0.625, 0.75, 0.625, 1.0, 0.375, 1.0, 0.125, 0.5, 0.375, 0.5, 0.375, 0.75, 0.125, 0.75, 0.625, 0.5, 0.875, 0.5, 0.875, 0.75, 0.625, 0.75])
me_cube_005.update()
me_cube_006 = bpy.data.meshes.new('Cube.006')
me_cube_006.from_pydata([(-0.05, -0.1352, -3.725e-09), (-0.05, -0.1352, 0.05403), (-0.05, 0.1916, -3.725e-09), (-0.05, 0.1916, 0.05403), (0.05, -0.1352, -3.725e-09), (0.05, -0.1352, 0.05403), (0.05, 0.1916, -3.725e-09), (0.05, 0.1916, 0.05403), (-0.05, 0.08087, -3.725e-09), (-0.05, 0.08087, 0.06055), (0.05, 0.08087, -3.725e-09), (0.05, 0.08087, 0.06055), (-0.05, -0.01926, -3.725e-09), (0.05, -0.01926, 0.06055), (-0.05, -0.01926, 0.06055), (0.05, -0.01926, -3.725e-09)], [], [(8, 9, 3, 2), (2, 3, 7, 6), (15, 13, 5, 4), (4, 5, 1, 0), (12, 15, 4, 0), (13, 14, 1, 5), (7, 3, 9, 11), (2, 6, 10, 8), (6, 7, 11, 10), (12, 14, 9, 8), (0, 1, 14, 12), (11, 9, 14, 13), (8, 10, 15, 12), (10, 11, 13, 15)])
_uv = me_cube_006.uv_layers.new(name='UVMap')
_uv.uv.foreach_set('vector', [0.375, 0.1653, 0.625, 0.1653, 0.625, 0.25, 0.375, 0.25, 0.375, 0.25, 0.625, 0.25, 0.625, 0.5, 0.375, 0.5, 0.375, 0.6613, 0.625, 0.6613, 0.625, 0.75, 0.375, 0.75, 0.375, 0.75, 0.625, 0.75, 0.625, 1.0, 0.375, 1.0, 0.125, 0.6613, 0.375, 0.6613, 0.375, 0.75, 0.125, 0.75, 0.625, 0.6613, 0.875, 0.6613, 0.875, 0.75, 0.625, 0.75, 0.625, 0.5, 0.875, 0.5, 0.875, 0.5847, 0.625, 0.5847, 0.125, 0.5, 0.375, 0.5, 0.375, 0.5847, 0.125, 0.5847, 0.375, 0.5, 0.625, 0.5, 0.625, 0.5847, 0.375, 0.5847, 0.375, 0.08871, 0.625, 0.08871, 0.625, 0.1653, 0.375, 0.1653, 0.375, 0.0, 0.625, 0.0, 0.625, 0.08871, 0.375, 0.08871, 0.625, 0.5847, 0.875, 0.5847, 0.875, 0.6613, 0.625, 0.6613, 0.125, 0.5847, 0.375, 0.5847, 0.375, 0.6613, 0.125, 0.6613, 0.375, 0.5847, 0.625, 0.5847, 0.625, 0.6613, 0.375, 0.6613])
me_cube_006.update()
me_cube_007 = bpy.data.meshes.new('Cube.007')
me_cube_007.from_pydata([(-0.05, -0.0231, -0.08798), (-0.05, -0.01005, 0.04208), (-0.05, -0.008545, -0.08798), (-0.05, 3.725e-09, 0.04208), (0.05, -0.0231, -0.08798), (0.05, -0.01005, 0.04208), (0.05, -0.008545, -0.08798), (0.05, 3.725e-09, 0.04208), (-0.05, -0.02729, 0.001054), (-0.05, 3.725e-09, 0.001054), (0.05, 3.725e-09, 0.001054), (0.05, -0.02729, 0.001054)], [], [(8, 1, 3, 9), (9, 3, 7, 10), (10, 7, 5, 11), (11, 5, 1, 8), (2, 6, 4, 0), (7, 3, 1, 5), (4, 11, 8, 0), (6, 10, 11, 4), (2, 9, 10, 6), (0, 8, 9, 2)])
_uv = me_cube_007.uv_layers.new(name='UVMap')
_uv.uv.foreach_set('vector', [0.5461, 0.0, 0.625, 0.0, 0.625, 0.25, 0.5461, 0.25, 0.5461, 0.25, 0.625, 0.25, 0.625, 0.5, 0.5461, 0.5, 0.5461, 0.5, 0.625, 0.5, 0.625, 0.75, 0.5461, 0.75, 0.5461, 0.75, 0.625, 0.75, 0.625, 1.0, 0.5461, 1.0, 0.125, 0.5, 0.375, 0.5, 0.375, 0.75, 0.125, 0.75, 0.625, 0.5, 0.875, 0.5, 0.875, 0.75, 0.625, 0.75, 0.375, 0.75, 0.5461, 0.75, 0.5461, 1.0, 0.375, 1.0, 0.375, 0.5, 0.5461, 0.5, 0.5461, 0.75, 0.375, 0.75, 0.375, 0.25, 0.5461, 0.25, 0.5461, 0.5, 0.375, 0.5, 0.375, 0.0, 0.5461, 0.0, 0.5461, 0.25, 0.375, 0.25])
me_cube_007.update()
me_cube_008 = bpy.data.meshes.new('Cube.008')
me_cube_008.from_pydata([(-1.0, -0.3102, -2.632), (-1.0, -0.3102, -1.327e-34), (-1.0, 0.7297, -2.632), (-1.0, 0.7297, 5.2e-35), (1.0, -0.3102, -2.632), (1.0, -0.3102, -1.327e-34), (1.0, 0.7297, -2.632), (1.0, 0.7297, 5.2e-35)], [], [(0, 1, 3, 2), (2, 3, 7, 6), (6, 7, 5, 4), (4, 5, 1, 0), (2, 6, 4, 0), (7, 3, 1, 5)])
_uv = me_cube_008.uv_layers.new(name='UVMap')
_uv.uv.foreach_set('vector', [0.375, 0.0, 0.625, 0.0, 0.625, 0.25, 0.375, 0.25, 0.375, 0.25, 0.625, 0.25, 0.625, 0.5, 0.375, 0.5, 0.375, 0.5, 0.625, 0.5, 0.625, 0.75, 0.375, 0.75, 0.375, 0.75, 0.625, 0.75, 0.625, 1.0, 0.375, 1.0, 0.125, 0.5, 0.375, 0.5, 0.375, 0.75, 0.125, 0.75, 0.625, 0.5, 0.875, 0.5, 0.875, 0.75, 0.625, 0.75])
me_cube_008.update()
me_cylinder_001 = bpy.data.meshes.new('Cylinder.001')
me_cylinder_001.from_pydata([(-8.731e-10, 0.1, 0.0), (-8.731e-10, 0.1, 2.68), (0.01951, 0.09808, 0.0), (0.01951, 0.09808, 2.68), (0.03827, 0.09239, 0.0), (0.03827, 0.09239, 2.68), (0.05556, 0.08315, 0.0), (0.05556, 0.08315, 2.68), (0.07071, 0.07071, 0.0), (0.07071, 0.07071, 2.68), (0.08315, 0.05556, 0.0), (0.08315, 0.05556, 2.68), (0.09239, 0.03827, 0.0), (0.09239, 0.03827, 2.68), (0.09808, 0.01951, 0.0), (0.09808, 0.01951, 2.68), (0.1, 0.0, 0.0), (0.1, -1.981e-09, 2.68), (0.09808, -0.01951, 0.0), (0.09808, -0.01951, 2.68), (0.09239, -0.03827, 0.0), (0.09239, -0.03827, 2.68), (0.08315, -0.05556, 0.0), (0.08315, -0.05556, 2.68), (0.07071, -0.07071, 0.0), (0.07071, -0.07071, 2.68), (0.05556, -0.08315, 0.0), (0.05556, -0.08315, 2.68), (0.03827, -0.09239, 0.0), (0.03827, -0.09239, 2.68), (0.01951, -0.09808, 0.0), (0.01951, -0.09808, 2.68), (-8.731e-10, -0.1, 0.0), (-8.731e-10, -0.1, 2.68), (-0.01951, -0.09808, 0.0), (-0.01951, -0.09808, 2.68), (-0.03827, -0.09239, 0.0), (-0.03827, -0.09239, 2.68), (-0.05556, -0.08315, 0.0), (-0.05556, -0.08315, 2.68), (-0.07071, -0.07071, 0.0), (-0.07071, -0.07071, 2.68), (-0.08315, -0.05556, 0.0), (-0.08315, -0.05556, 2.68), (-0.09239, -0.03827, 0.0), (-0.09239, -0.03827, 2.68), (-0.09808, -0.01951, 0.0), (-0.09808, -0.01951, 2.68), (-0.1, 0.0, 0.0), (-0.1, -1.981e-09, 2.68), (-0.09808, 0.01951, 0.0), (-0.09808, 0.01951, 2.68), (-0.09239, 0.03827, 0.0), (-0.09239, 0.03827, 2.68), (-0.08315, 0.05556, 0.0), (-0.08315, 0.05556, 2.68), (-0.07071, 0.07071, 0.0), (-0.07071, 0.07071, 2.68), (-0.05556, 0.08315, 0.0), (-0.05556, 0.08315, 2.68), (-0.03827, 0.09239, 0.0), (-0.03827, 0.09239, 2.68), (-0.01951, 0.09808, 0.0), (-0.01951, 0.09808, 2.68)], [], [(0, 1, 3, 2), (2, 3, 5, 4), (4, 5, 7, 6), (6, 7, 9, 8), (8, 9, 11, 10), (10, 11, 13, 12), (12, 13, 15, 14), (14, 15, 17, 16), (16, 17, 19, 18), (18, 19, 21, 20), (20, 21, 23, 22), (22, 23, 25, 24), (24, 25, 27, 26), (26, 27, 29, 28), (28, 29, 31, 30), (30, 31, 33, 32), (32, 33, 35, 34), (34, 35, 37, 36), (36, 37, 39, 38), (38, 39, 41, 40), (40, 41, 43, 42), (42, 43, 45, 44), (44, 45, 47, 46), (46, 47, 49, 48), (48, 49, 51, 50), (50, 51, 53, 52), (52, 53, 55, 54), (54, 55, 57, 56), (56, 57, 59, 58), (58, 59, 61, 60), (3, 1, 63, 61, 59, 57, 55, 53, 51, 49, 47, 45, 43, 41, 39, 37, 35, 33, 31, 29, 27, 25, 23, 21, 19, 17, 15, 13, 11, 9, 7, 5), (60, 61, 63, 62), (62, 63, 1, 0), (0, 2, 4, 6, 8, 10, 12, 14, 16, 18, 20, 22, 24, 26, 28, 30, 32, 34, 36, 38, 40, 42, 44, 46, 48, 50, 52, 54, 56, 58, 60, 62)])
_uv = me_cylinder_001.uv_layers.new(name='UVMap')
_uv.uv.foreach_set('vector', [1.0, 0.5, 1.0, 1.0, 0.9688, 1.0, 0.9688, 0.5, 0.9688, 0.5, 0.9688, 1.0, 0.9375, 1.0, 0.9375, 0.5, 0.9375, 0.5, 0.9375, 1.0, 0.9062, 1.0, 0.9062, 0.5, 0.9062, 0.5, 0.9062, 1.0, 0.875, 1.0, 0.875, 0.5, 0.875, 0.5, 0.875, 1.0, 0.8438, 1.0, 0.8438, 0.5, 0.8438, 0.5, 0.8438, 1.0, 0.8125, 1.0, 0.8125, 0.5, 0.8125, 0.5, 0.8125, 1.0, 0.7812, 1.0, 0.7812, 0.5, 0.7812, 0.5, 0.7812, 1.0, 0.75, 1.0, 0.75, 0.5, 0.75, 0.5, 0.75, 1.0, 0.7188, 1.0, 0.7188, 0.5, 0.7188, 0.5, 0.7188, 1.0, 0.6875, 1.0, 0.6875, 0.5, 0.6875, 0.5, 0.6875, 1.0, 0.6562, 1.0, 0.6562, 0.5, 0.6562, 0.5, 0.6562, 1.0, 0.625, 1.0, 0.625, 0.5, 0.625, 0.5, 0.625, 1.0, 0.5938, 1.0, 0.5938, 0.5, 0.5938, 0.5, 0.5938, 1.0, 0.5625, 1.0, 0.5625, 0.5, 0.5625, 0.5, 0.5625, 1.0, 0.5312, 1.0, 0.5312, 0.5, 0.5312, 0.5, 0.5312, 1.0, 0.5, 1.0, 0.5, 0.5, 0.5, 0.5, 0.5, 1.0, 0.4688, 1.0, 0.4688, 0.5, 0.4688, 0.5, 0.4688, 1.0, 0.4375, 1.0, 0.4375, 0.5, 0.4375, 0.5, 0.4375, 1.0, 0.4062, 1.0, 0.4062, 0.5, 0.4062, 0.5, 0.4062, 1.0, 0.375, 1.0, 0.375, 0.5, 0.375, 0.5, 0.375, 1.0, 0.3438, 1.0, 0.3438, 0.5, 0.3438, 0.5, 0.3438, 1.0, 0.3125, 1.0, 0.3125, 0.5, 0.3125, 0.5, 0.3125, 1.0, 0.2812, 1.0, 0.2812, 0.5, 0.2812, 0.5, 0.2812, 1.0, 0.25, 1.0, 0.25, 0.5, 0.25, 0.5, 0.25, 1.0, 0.2188, 1.0, 0.2188, 0.5, 0.2188, 0.5, 0.2188, 1.0, 0.1875, 1.0, 0.1875, 0.5, 0.1875, 0.5, 0.1875, 1.0, 0.1562, 1.0, 0.1562, 0.5, 0.1562, 0.5, 0.1562, 1.0, 0.125, 1.0, 0.125, 0.5, 0.125, 0.5, 0.125, 1.0, 0.09375, 1.0, 0.09375, 0.5, 0.09375, 0.5, 0.09375, 1.0, 0.0625, 1.0, 0.0625, 0.5, 0.2968, 0.4854, 0.25, 0.49, 0.2032, 0.4854, 0.1582, 0.4717, 0.1167, 0.4496, 0.08029, 0.4197, 0.05045, 0.3833, 0.02827, 0.3418, 0.01461, 0.2968, 0.01, 0.25, 0.01461, 0.2032, 0.02827, 0.1582, 0.05045, 0.1167, 0.08029, 0.08029, 0.1167, 0.05045, 0.1582, 0.02827, 0.2032, 0.01461, 0.25, 0.01, 0.2968, 0.01461, 0.3418, 0.02827, 0.3833, 0.05045, 0.4197, 0.08029, 0.4496, 0.1167, 0.4717, 0.1582, 0.4854, 0.2032, 0.49, 0.25, 0.4854, 0.2968, 0.4717, 0.3418, 0.4496, 0.3833, 0.4197, 0.4197, 0.3833, 0.4496, 0.3418, 0.4717, 0.0625, 0.5, 0.0625, 1.0, 0.03125, 1.0, 0.03125, 0.5, 0.03125, 0.5, 0.03125, 1.0, 0.0, 1.0, 0.0, 0.5, 0.75, 0.49, 0.7968, 0.4854, 0.8418, 0.4717, 0.8833, 0.4496, 0.9197, 0.4197, 0.9496, 0.3833, 0.9717, 0.3418, 0.9854, 0.2968, 0.99, 0.25, 0.9854, 0.2032, 0.9717, 0.1582, 0.9496, 0.1167, 0.9197, 0.08029, 0.8833, 0.05045, 0.8418, 0.02827, 0.7968, 0.01461, 0.75, 0.01, 0.7032, 0.01461, 0.6582, 0.02827, 0.6167, 0.05045, 0.5803, 0.08029, 0.5504, 0.1167, 0.5283, 0.1582, 0.5146, 0.2032, 0.51, 0.25, 0.5146, 0.2968, 0.5283, 0.3418, 0.5504, 0.3833, 0.5803, 0.4197, 0.6167, 0.4496, 0.6582, 0.4717, 0.7032, 0.4854])
me_cylinder_001.update()
me_cylinder_002 = bpy.data.meshes.new('Cylinder.002')
me_cylinder_002.from_pydata([(-8.731e-10, 0.1, 0.0), (-8.731e-10, 0.1, 8.669), (0.01951, 0.09808, 0.0), (0.01951, 0.09808, 8.669), (0.03827, 0.09239, 0.0), (0.03827, 0.09239, 8.669), (0.05556, 0.08315, 0.0), (0.05556, 0.08315, 8.669), (0.07071, 0.07071, 0.0), (0.07071, 0.07071, 8.669), (0.08315, 0.05556, 0.0), (0.08315, 0.05556, 8.669), (0.09239, 0.03827, 0.0), (0.09239, 0.03827, 8.669), (0.09808, 0.01951, 0.0), (0.09808, 0.01951, 8.669), (0.1, 0.0, 0.0), (0.1, -3.689e-08, 8.669), (0.09808, -0.01951, 0.0), (0.09808, -0.01951, 8.669), (0.09239, -0.03827, 0.0), (0.09239, -0.03827, 8.669), (0.08315, -0.05556, 0.0), (0.08315, -0.05556, 8.669), (0.07071, -0.07071, 0.0), (0.07071, -0.07071, 8.669), (0.05556, -0.08315, 0.0), (0.05556, -0.08315, 8.669), (0.03827, -0.09239, 0.0), (0.03827, -0.09239, 8.669), (0.01951, -0.09808, 0.0), (0.01951, -0.09808, 8.669), (-8.731e-10, -0.1, 0.0), (-8.731e-10, -0.1, 8.669), (-0.01951, -0.09808, 0.0), (-0.01951, -0.09808, 8.669), (-0.03827, -0.09239, 0.0), (-0.03827, -0.09239, 8.669), (-0.05556, -0.08315, 0.0), (-0.05556, -0.08315, 8.669), (-0.07071, -0.07071, 0.0), (-0.07071, -0.07071, 8.669), (-0.08315, -0.05556, 0.0), (-0.08315, -0.05556, 8.669), (-0.09239, -0.03827, 0.0), (-0.09239, -0.03827, 8.669), (-0.09808, -0.01951, 0.0), (-0.09808, -0.01951, 8.669), (-0.1, 0.0, 0.0), (-0.1, -3.689e-08, 8.669), (-0.09808, 0.01951, 0.0), (-0.09808, 0.01951, 8.669), (-0.09239, 0.03827, 0.0), (-0.09239, 0.03827, 8.669), (-0.08315, 0.05556, 0.0), (-0.08315, 0.05556, 8.669), (-0.07071, 0.07071, 0.0), (-0.07071, 0.07071, 8.669), (-0.05556, 0.08315, 0.0), (-0.05556, 0.08315, 8.669), (-0.03827, 0.09239, 0.0), (-0.03827, 0.09239, 8.669), (-0.01951, 0.09808, 0.0), (-0.01951, 0.09808, 8.669)], [], [(0, 1, 3, 2), (2, 3, 5, 4), (4, 5, 7, 6), (6, 7, 9, 8), (8, 9, 11, 10), (10, 11, 13, 12), (12, 13, 15, 14), (14, 15, 17, 16), (16, 17, 19, 18), (18, 19, 21, 20), (20, 21, 23, 22), (22, 23, 25, 24), (24, 25, 27, 26), (26, 27, 29, 28), (28, 29, 31, 30), (30, 31, 33, 32), (32, 33, 35, 34), (34, 35, 37, 36), (36, 37, 39, 38), (38, 39, 41, 40), (40, 41, 43, 42), (42, 43, 45, 44), (44, 45, 47, 46), (46, 47, 49, 48), (48, 49, 51, 50), (50, 51, 53, 52), (52, 53, 55, 54), (54, 55, 57, 56), (56, 57, 59, 58), (58, 59, 61, 60), (3, 1, 63, 61, 59, 57, 55, 53, 51, 49, 47, 45, 43, 41, 39, 37, 35, 33, 31, 29, 27, 25, 23, 21, 19, 17, 15, 13, 11, 9, 7, 5), (60, 61, 63, 62), (62, 63, 1, 0), (0, 2, 4, 6, 8, 10, 12, 14, 16, 18, 20, 22, 24, 26, 28, 30, 32, 34, 36, 38, 40, 42, 44, 46, 48, 50, 52, 54, 56, 58, 60, 62)])
_uv = me_cylinder_002.uv_layers.new(name='UVMap')
_uv.uv.foreach_set('vector', [1.0, 0.5, 1.0, 1.0, 0.9688, 1.0, 0.9688, 0.5, 0.9688, 0.5, 0.9688, 1.0, 0.9375, 1.0, 0.9375, 0.5, 0.9375, 0.5, 0.9375, 1.0, 0.9062, 1.0, 0.9062, 0.5, 0.9062, 0.5, 0.9062, 1.0, 0.875, 1.0, 0.875, 0.5, 0.875, 0.5, 0.875, 1.0, 0.8438, 1.0, 0.8438, 0.5, 0.8438, 0.5, 0.8438, 1.0, 0.8125, 1.0, 0.8125, 0.5, 0.8125, 0.5, 0.8125, 1.0, 0.7812, 1.0, 0.7812, 0.5, 0.7812, 0.5, 0.7812, 1.0, 0.75, 1.0, 0.75, 0.5, 0.75, 0.5, 0.75, 1.0, 0.7188, 1.0, 0.7188, 0.5, 0.7188, 0.5, 0.7188, 1.0, 0.6875, 1.0, 0.6875, 0.5, 0.6875, 0.5, 0.6875, 1.0, 0.6562, 1.0, 0.6562, 0.5, 0.6562, 0.5, 0.6562, 1.0, 0.625, 1.0, 0.625, 0.5, 0.625, 0.5, 0.625, 1.0, 0.5938, 1.0, 0.5938, 0.5, 0.5938, 0.5, 0.5938, 1.0, 0.5625, 1.0, 0.5625, 0.5, 0.5625, 0.5, 0.5625, 1.0, 0.5312, 1.0, 0.5312, 0.5, 0.5312, 0.5, 0.5312, 1.0, 0.5, 1.0, 0.5, 0.5, 0.5, 0.5, 0.5, 1.0, 0.4688, 1.0, 0.4688, 0.5, 0.4688, 0.5, 0.4688, 1.0, 0.4375, 1.0, 0.4375, 0.5, 0.4375, 0.5, 0.4375, 1.0, 0.4062, 1.0, 0.4062, 0.5, 0.4062, 0.5, 0.4062, 1.0, 0.375, 1.0, 0.375, 0.5, 0.375, 0.5, 0.375, 1.0, 0.3438, 1.0, 0.3438, 0.5, 0.3438, 0.5, 0.3438, 1.0, 0.3125, 1.0, 0.3125, 0.5, 0.3125, 0.5, 0.3125, 1.0, 0.2812, 1.0, 0.2812, 0.5, 0.2812, 0.5, 0.2812, 1.0, 0.25, 1.0, 0.25, 0.5, 0.25, 0.5, 0.25, 1.0, 0.2188, 1.0, 0.2188, 0.5, 0.2188, 0.5, 0.2188, 1.0, 0.1875, 1.0, 0.1875, 0.5, 0.1875, 0.5, 0.1875, 1.0, 0.1562, 1.0, 0.1562, 0.5, 0.1562, 0.5, 0.1562, 1.0, 0.125, 1.0, 0.125, 0.5, 0.125, 0.5, 0.125, 1.0, 0.09375, 1.0, 0.09375, 0.5, 0.09375, 0.5, 0.09375, 1.0, 0.0625, 1.0, 0.0625, 0.5, 0.2968, 0.4854, 0.25, 0.49, 0.2032, 0.4854, 0.1582, 0.4717, 0.1167, 0.4496, 0.08029, 0.4197, 0.05045, 0.3833, 0.02827, 0.3418, 0.01461, 0.2968, 0.01, 0.25, 0.01461, 0.2032, 0.02827, 0.1582, 0.05045, 0.1167, 0.08029, 0.08029, 0.1167, 0.05045, 0.1582, 0.02827, 0.2032, 0.01461, 0.25, 0.01, 0.2968, 0.01461, 0.3418, 0.02827, 0.3833, 0.05045, 0.4197, 0.08029, 0.4496, 0.1167, 0.4717, 0.1582, 0.4854, 0.2032, 0.49, 0.25, 0.4854, 0.2968, 0.4717, 0.3418, 0.4496, 0.3833, 0.4197, 0.4197, 0.3833, 0.4496, 0.3418, 0.4717, 0.0625, 0.5, 0.0625, 1.0, 0.03125, 1.0, 0.03125, 0.5, 0.03125, 0.5, 0.03125, 1.0, 0.0, 1.0, 0.0, 0.5, 0.75, 0.49, 0.7968, 0.4854, 0.8418, 0.4717, 0.8833, 0.4496, 0.9197, 0.4197, 0.9496, 0.3833, 0.9717, 0.3418, 0.9854, 0.2968, 0.99, 0.25, 0.9854, 0.2032, 0.9717, 0.1582, 0.9496, 0.1167, 0.9197, 0.08029, 0.8833, 0.05045, 0.8418, 0.02827, 0.7968, 0.01461, 0.75, 0.01, 0.7032, 0.01461, 0.6582, 0.02827, 0.6167, 0.05045, 0.5803, 0.08029, 0.5504, 0.1167, 0.5283, 0.1582, 0.5146, 0.2032, 0.51, 0.25, 0.5146, 0.2968, 0.5283, 0.3418, 0.5504, 0.3833, 0.5803, 0.4197, 0.6167, 0.4496, 0.6582, 0.4717, 0.7032, 0.4854])
me_cylinder_002.update()
me_cylinder_003 = bpy.data.meshes.new('Cylinder.003')
me_cylinder_003.from_pydata([(0.0, 0.1, -1.0), (0.0, 0.1, 1.0), (0.01951, 0.09808, -1.0), (0.01951, 0.09808, 1.0), (0.03827, 0.09239, -1.0), (0.03827, 0.09239, 1.0), (0.05556, 0.08315, -1.0), (0.05556, 0.08315, 1.0), (0.07071, 0.07071, -1.0), (0.07071, 0.07071, 1.0), (0.08315, 0.05556, -1.0), (0.08315, 0.05556, 1.0), (0.09239, 0.03827, -1.0), (0.09239, 0.03827, 1.0), (0.09808, 0.01951, -1.0), (0.09808, 0.01951, 1.0), (0.1, 0.0, -1.0), (0.1, 0.0, 1.0), (0.09808, -0.01951, -1.0), (0.09808, -0.01951, 1.0), (0.09239, -0.03827, -1.0), (0.09239, -0.03827, 1.0), (0.08315, -0.05556, -1.0), (0.08315, -0.05556, 1.0), (0.07071, -0.07071, -1.0), (0.07071, -0.07071, 1.0), (0.05556, -0.08315, -1.0), (0.05556, -0.08315, 1.0), (0.03827, -0.09239, -1.0), (0.03827, -0.09239, 1.0), (0.01951, -0.09808, -1.0), (0.01951, -0.09808, 1.0), (0.0, -0.1, -1.0), (0.0, -0.1, 1.0), (-0.01951, -0.09808, -1.0), (-0.01951, -0.09808, 1.0), (-0.03827, -0.09239, -1.0), (-0.03827, -0.09239, 1.0), (-0.05556, -0.08315, -1.0), (-0.05556, -0.08315, 1.0), (-0.07071, -0.07071, -1.0), (-0.07071, -0.07071, 1.0), (-0.08315, -0.05556, -1.0), (-0.08315, -0.05556, 1.0), (-0.09239, -0.03827, -1.0), (-0.09239, -0.03827, 1.0), (-0.09808, -0.01951, -1.0), (-0.09808, -0.01951, 1.0), (-0.1, 0.0, -1.0), (-0.1, 0.0, 1.0), (-0.09808, 0.01951, -1.0), (-0.09808, 0.01951, 1.0), (-0.09239, 0.03827, -1.0), (-0.09239, 0.03827, 1.0), (-0.08315, 0.05556, -1.0), (-0.08315, 0.05556, 1.0), (-0.07071, 0.07071, -1.0), (-0.07071, 0.07071, 1.0), (-0.05556, 0.08315, -1.0), (-0.05556, 0.08315, 1.0), (-0.03827, 0.09239, -1.0), (-0.03827, 0.09239, 1.0), (-0.01951, 0.09808, -1.0), (-0.01951, 0.09808, 1.0)], [], [(0, 1, 3, 2), (2, 3, 5, 4), (4, 5, 7, 6), (6, 7, 9, 8), (8, 9, 11, 10), (10, 11, 13, 12), (12, 13, 15, 14), (14, 15, 17, 16), (16, 17, 19, 18), (18, 19, 21, 20), (20, 21, 23, 22), (22, 23, 25, 24), (24, 25, 27, 26), (26, 27, 29, 28), (28, 29, 31, 30), (30, 31, 33, 32), (32, 33, 35, 34), (34, 35, 37, 36), (36, 37, 39, 38), (38, 39, 41, 40), (40, 41, 43, 42), (42, 43, 45, 44), (44, 45, 47, 46), (46, 47, 49, 48), (48, 49, 51, 50), (50, 51, 53, 52), (52, 53, 55, 54), (54, 55, 57, 56), (56, 57, 59, 58), (58, 59, 61, 60), (3, 1, 63, 61, 59, 57, 55, 53, 51, 49, 47, 45, 43, 41, 39, 37, 35, 33, 31, 29, 27, 25, 23, 21, 19, 17, 15, 13, 11, 9, 7, 5), (60, 61, 63, 62), (62, 63, 1, 0), (0, 2, 4, 6, 8, 10, 12, 14, 16, 18, 20, 22, 24, 26, 28, 30, 32, 34, 36, 38, 40, 42, 44, 46, 48, 50, 52, 54, 56, 58, 60, 62)])
_uv = me_cylinder_003.uv_layers.new(name='UVMap')
_uv.uv.foreach_set('vector', [1.0, 0.5, 1.0, 1.0, 0.9688, 1.0, 0.9688, 0.5, 0.9688, 0.5, 0.9688, 1.0, 0.9375, 1.0, 0.9375, 0.5, 0.9375, 0.5, 0.9375, 1.0, 0.9062, 1.0, 0.9062, 0.5, 0.9062, 0.5, 0.9062, 1.0, 0.875, 1.0, 0.875, 0.5, 0.875, 0.5, 0.875, 1.0, 0.8438, 1.0, 0.8438, 0.5, 0.8438, 0.5, 0.8438, 1.0, 0.8125, 1.0, 0.8125, 0.5, 0.8125, 0.5, 0.8125, 1.0, 0.7812, 1.0, 0.7812, 0.5, 0.7812, 0.5, 0.7812, 1.0, 0.75, 1.0, 0.75, 0.5, 0.75, 0.5, 0.75, 1.0, 0.7188, 1.0, 0.7188, 0.5, 0.7188, 0.5, 0.7188, 1.0, 0.6875, 1.0, 0.6875, 0.5, 0.6875, 0.5, 0.6875, 1.0, 0.6562, 1.0, 0.6562, 0.5, 0.6562, 0.5, 0.6562, 1.0, 0.625, 1.0, 0.625, 0.5, 0.625, 0.5, 0.625, 1.0, 0.5938, 1.0, 0.5938, 0.5, 0.5938, 0.5, 0.5938, 1.0, 0.5625, 1.0, 0.5625, 0.5, 0.5625, 0.5, 0.5625, 1.0, 0.5312, 1.0, 0.5312, 0.5, 0.5312, 0.5, 0.5312, 1.0, 0.5, 1.0, 0.5, 0.5, 0.5, 0.5, 0.5, 1.0, 0.4688, 1.0, 0.4688, 0.5, 0.4688, 0.5, 0.4688, 1.0, 0.4375, 1.0, 0.4375, 0.5, 0.4375, 0.5, 0.4375, 1.0, 0.4062, 1.0, 0.4062, 0.5, 0.4062, 0.5, 0.4062, 1.0, 0.375, 1.0, 0.375, 0.5, 0.375, 0.5, 0.375, 1.0, 0.3438, 1.0, 0.3438, 0.5, 0.3438, 0.5, 0.3438, 1.0, 0.3125, 1.0, 0.3125, 0.5, 0.3125, 0.5, 0.3125, 1.0, 0.2812, 1.0, 0.2812, 0.5, 0.2812, 0.5, 0.2812, 1.0, 0.25, 1.0, 0.25, 0.5, 0.25, 0.5, 0.25, 1.0, 0.2188, 1.0, 0.2188, 0.5, 0.2188, 0.5, 0.2188, 1.0, 0.1875, 1.0, 0.1875, 0.5, 0.1875, 0.5, 0.1875, 1.0, 0.1562, 1.0, 0.1562, 0.5, 0.1562, 0.5, 0.1562, 1.0, 0.125, 1.0, 0.125, 0.5, 0.125, 0.5, 0.125, 1.0, 0.09375, 1.0, 0.09375, 0.5, 0.09375, 0.5, 0.09375, 1.0, 0.0625, 1.0, 0.0625, 0.5, 0.2968, 0.4854, 0.25, 0.49, 0.2032, 0.4854, 0.1582, 0.4717, 0.1167, 0.4496, 0.08029, 0.4197, 0.05045, 0.3833, 0.02827, 0.3418, 0.01461, 0.2968, 0.01, 0.25, 0.01461, 0.2032, 0.02827, 0.1582, 0.05045, 0.1167, 0.08029, 0.08029, 0.1167, 0.05045, 0.1582, 0.02827, 0.2032, 0.01461, 0.25, 0.01, 0.2968, 0.01461, 0.3418, 0.02827, 0.3833, 0.05045, 0.4197, 0.08029, 0.4496, 0.1167, 0.4717, 0.1582, 0.4854, 0.2032, 0.49, 0.25, 0.4854, 0.2968, 0.4717, 0.3418, 0.4496, 0.3833, 0.4197, 0.4197, 0.3833, 0.4496, 0.3418, 0.4717, 0.0625, 0.5, 0.0625, 1.0, 0.03125, 1.0, 0.03125, 0.5, 0.03125, 0.5, 0.03125, 1.0, 0.0, 1.0, 0.0, 0.5, 0.75, 0.49, 0.7968, 0.4854, 0.8418, 0.4717, 0.8833, 0.4496, 0.9197, 0.4197, 0.9496, 0.3833, 0.9717, 0.3418, 0.9854, 0.2968, 0.99, 0.25, 0.9854, 0.2032, 0.9717, 0.1582, 0.9496, 0.1167, 0.9197, 0.08029, 0.8833, 0.05045, 0.8418, 0.02827, 0.7968, 0.01461, 0.75, 0.01, 0.7032, 0.01461, 0.6582, 0.02827, 0.6167, 0.05045, 0.5803, 0.08029, 0.5504, 0.1167, 0.5283, 0.1582, 0.5146, 0.2032, 0.51, 0.25, 0.5146, 0.2968, 0.5283, 0.3418, 0.5504, 0.3833, 0.5803, 0.4197, 0.6167, 0.4496, 0.6582, 0.4717, 0.7032, 0.4854])
me_cylinder_003.update()
me_icosphere = bpy.data.meshes.new('Icosphere')
me_icosphere.from_pydata([(0.0, 0.0, -1.0), (0.7236, -0.5257, -0.4472), (-0.2764, -0.8506, -0.4472), (-0.8944, 0.0, -0.4472), (-0.2764, 0.8506, -0.4472), (0.7236, 0.5257, -0.4472), (0.2764, -0.8506, 0.4472), (-0.7236, -0.5257, 0.4472), (-0.7236, 0.5257, 0.4472), (0.2764, 0.8506, 0.4472), (0.8944, 0.0, 0.4472), (0.0, 0.0, 1.0), (-0.1625, -0.5, -0.8507), (0.4253, -0.309, -0.8507), (0.2629, -0.809, -0.5257), (0.8506, 0.0, -0.5257), (0.4253, 0.309, -0.8507), (-0.5257, 0.0, -0.8507), (-0.6882, -0.5, -0.5257), (-0.1625, 0.5, -0.8507), (-0.6882, 0.5, -0.5257), (0.2629, 0.809, -0.5257), (0.9511, -0.309, 0.0), (0.9511, 0.309, 0.0), (0.0, -1.0, 0.0), (0.5878, -0.809, 0.0), (-0.9511, -0.309, 0.0), (-0.5878, -0.809, 0.0), (-0.5878, 0.809, 0.0), (-0.9511, 0.309, 0.0), (0.5878, 0.809, 0.0), (0.0, 1.0, 0.0), (0.6882, -0.5, 0.5257), (-0.2629, -0.809, 0.5257), (-0.8506, 0.0, 0.5257), (-0.2629, 0.809, 0.5257), (0.6882, 0.5, 0.5257), (0.1625, -0.5, 0.8507), (0.5257, 0.0, 0.8507), (-0.4253, -0.309, 0.8507), (-0.4253, 0.309, 0.8507), (0.1625, 0.5, 0.8507)], [], [(0, 13, 12), (1, 13, 15), (0, 12, 17), (0, 17, 19), (0, 19, 16), (1, 15, 22), (2, 14, 24), (3, 18, 26), (4, 20, 28), (5, 21, 30), (1, 22, 25), (2, 24, 27), (3, 26, 29), (4, 28, 31), (5, 30, 23), (6, 32, 37), (7, 33, 39), (8, 34, 40), (9, 35, 41), (10, 36, 38), (38, 41, 11), (38, 36, 41), (36, 9, 41), (41, 40, 11), (41, 35, 40), (35, 8, 40), (40, 39, 11), (40, 34, 39), (34, 7, 39), (39, 37, 11), (39, 33, 37), (33, 6, 37), (37, 38, 11), (37, 32, 38), (32, 10, 38), (23, 36, 10), (23, 30, 36), (30, 9, 36), (31, 35, 9), (31, 28, 35), (28, 8, 35), (29, 34, 8), (29, 26, 34), (26, 7, 34), (27, 33, 7), (27, 24, 33), (24, 6, 33), (25, 32, 6), (25, 22, 32), (22, 10, 32), (30, 31, 9), (30, 21, 31), (21, 4, 31), (28, 29, 8), (28, 20, 29), (20, 3, 29), (26, 27, 7), (26, 18, 27), (18, 2, 27), (24, 25, 6), (24, 14, 25), (14, 1, 25), (22, 23, 10), (22, 15, 23), (15, 5, 23), (16, 21, 5), (16, 19, 21), (19, 4, 21), (19, 20, 4), (19, 17, 20), (17, 3, 20), (17, 18, 3), (17, 12, 18), (12, 2, 18), (15, 16, 5), (15, 13, 16), (13, 0, 16), (12, 14, 2), (12, 13, 14), (13, 1, 14)])
_uv = me_icosphere.uv_layers.new(name='UVMap')
_uv.uv.foreach_set('vector', [0.1818, 0.0, 0.2273, 0.07873, 0.1364, 0.07873, 0.2727, 0.1575, 0.3182, 0.07873, 0.3636, 0.1575, 0.9091, 0.0, 0.9545, 0.07873, 0.8636, 0.07873, 0.7273, 0.0, 0.7727, 0.07873, 0.6818, 0.07873, 0.5455, 0.0, 0.5909, 0.07873, 0.5, 0.07873, 0.2727, 0.1575, 0.3636, 0.1575, 0.3182, 0.2362, 0.09091, 0.1575, 0.1818, 0.1575, 0.1364, 0.2362, 0.8182, 0.1575, 0.9091, 0.1575, 0.8636, 0.2362, 0.6364, 0.1575, 0.7273, 0.1575, 0.6818, 0.2362, 0.4545, 0.1575, 0.5455, 0.1575, 0.5, 0.2362, 0.2727, 0.1575, 0.3182, 0.2362, 0.2273, 0.2362, 0.09091, 0.1575, 0.1364, 0.2362, 0.04546, 0.2362, 0.8182, 0.1575, 0.8636, 0.2362, 0.7727, 0.2362, 0.6364, 0.1575, 0.6818, 0.2362, 0.5909, 0.2362, 0.4545, 0.1575, 0.5, 0.2362, 0.4091, 0.2362, 0.1818, 0.3149, 0.2727, 0.3149, 0.2273, 0.3937, 0.0, 0.3149, 0.09091, 0.3149, 0.04546, 0.3937, 0.7273, 0.3149, 0.8182, 0.3149, 0.7727, 0.3937, 0.5455, 0.3149, 0.6364, 0.3149, 0.5909, 0.3937, 0.3636, 0.3149, 0.4545, 0.3149, 0.4091, 0.3937, 0.4091, 0.3937, 0.5, 0.3937, 0.4545, 0.4724, 0.4091, 0.3937, 0.4545, 0.3149, 0.5, 0.3937, 0.4545, 0.3149, 0.5455, 0.3149, 0.5, 0.3937, 0.5909, 0.3937, 0.6818, 0.3937, 0.6364, 0.4724, 0.5909, 0.3937, 0.6364, 0.3149, 0.6818, 0.3937, 0.6364, 0.3149, 0.7273, 0.3149, 0.6818, 0.3937, 0.7727, 0.3937, 0.8636, 0.3937, 0.8182, 0.4724, 0.7727, 0.3937, 0.8182, 0.3149, 0.8636, 0.3937, 0.8182, 0.3149, 0.9091, 0.3149, 0.8636, 0.3937, 0.04546, 0.3937, 0.1364, 0.3937, 0.09091, 0.4724, 0.04546, 0.3937, 0.09091, 0.3149, 0.1364, 0.3937, 0.09091, 0.3149, 0.1818, 0.3149, 0.1364, 0.3937, 0.2273, 0.3937, 0.3182, 0.3937, 0.2727, 0.4724, 0.2273, 0.3937, 0.2727, 0.3149, 0.3182, 0.3937, 0.2727, 0.3149, 0.3636, 0.3149, 0.3182, 0.3937, 0.4091, 0.2362, 0.4545, 0.3149, 0.3636, 0.3149, 0.4091, 0.2362, 0.5, 0.2362, 0.4545, 0.3149, 0.5, 0.2362, 0.5455, 0.3149, 0.4545, 0.3149, 0.5909, 0.2362, 0.6364, 0.3149, 0.5455, 0.3149, 0.5909, 0.2362, 0.6818, 0.2362, 0.6364, 0.3149, 0.6818, 0.2362, 0.7273, 0.3149, 0.6364, 0.3149, 0.7727, 0.2362, 0.8182, 0.3149, 0.7273, 0.3149, 0.7727, 0.2362, 0.8636, 0.2362, 0.8182, 0.3149, 0.8636, 0.2362, 0.9091, 0.3149, 0.8182, 0.3149, 0.04546, 0.2362, 0.09091, 0.3149, 0.0, 0.3149, 0.04546, 0.2362, 0.1364, 0.2362, 0.09091, 0.3149, 0.1364, 0.2362, 0.1818, 0.3149, 0.09091, 0.3149, 0.2273, 0.2362, 0.2727, 0.3149, 0.1818, 0.3149, 0.2273, 0.2362, 0.3182, 0.2362, 0.2727, 0.3149, 0.3182, 0.2362, 0.3636, 0.3149, 0.2727, 0.3149, 0.5, 0.2362, 0.5909, 0.2362, 0.5455, 0.3149, 0.5, 0.2362, 0.5455, 0.1575, 0.5909, 0.2362, 0.5455, 0.1575, 0.6364, 0.1575, 0.5909, 0.2362, 0.6818, 0.2362, 0.7727, 0.2362, 0.7273, 0.3149, 0.6818, 0.2362, 0.7273, 0.1575, 0.7727, 0.2362, 0.7273, 0.1575, 0.8182, 0.1575, 0.7727, 0.2362, 0.8636, 0.2362, 0.9545, 0.2362, 0.9091, 0.3149, 0.8636, 0.2362, 0.9091, 0.1575, 0.9545, 0.2362, 0.9091, 0.1575, 1.0, 0.1575, 0.9545, 0.2362, 0.1364, 0.2362, 0.2273, 0.2362, 0.1818, 0.3149, 0.1364, 0.2362, 0.1818, 0.1575, 0.2273, 0.2362, 0.1818, 0.1575, 0.2727, 0.1575, 0.2273, 0.2362, 0.3182, 0.2362, 0.4091, 0.2362, 0.3636, 0.3149, 0.3182, 0.2362, 0.3636, 0.1575, 0.4091, 0.2362, 0.3636, 0.1575, 0.4545, 0.1575, 0.4091, 0.2362, 0.5, 0.07873, 0.5455, 0.1575, 0.4545, 0.1575, 0.5, 0.07873, 0.5909, 0.07873, 0.5455, 0.1575, 0.5909, 0.07873, 0.6364, 0.1575, 0.5455, 0.1575, 0.6818, 0.07873, 0.7273, 0.1575, 0.6364, 0.1575, 0.6818, 0.07873, 0.7727, 0.07873, 0.7273, 0.1575, 0.7727, 0.07873, 0.8182, 0.1575, 0.7273, 0.1575, 0.8636, 0.07873, 0.9091, 0.1575, 0.8182, 0.1575, 0.8636, 0.07873, 0.9545, 0.07873, 0.9091, 0.1575, 0.9545, 0.07873, 1.0, 0.1575, 0.9091, 0.1575, 0.3636, 0.1575, 0.4091, 0.07873, 0.4545, 0.1575, 0.3636, 0.1575, 0.3182, 0.07873, 0.4091, 0.07873, 0.3182, 0.07873, 0.3636, 0.0, 0.4091, 0.07873, 0.1364, 0.07873, 0.1818, 0.1575, 0.09091, 0.1575, 0.1364, 0.07873, 0.2273, 0.07873, 0.1818, 0.1575, 0.2273, 0.07873, 0.2727, 0.1575, 0.1818, 0.1575])
me_icosphere.update()
arm_armature = bpy.data.armatures.new('Armature')  # bones are not reproduced

# ---- objects
ob_armature = bpy.data.objects.new('Armature', arm_armature)
ob_cube_001 = bpy.data.objects.new('Cube.001', me_cube_001)
ob_cube_002 = bpy.data.objects.new('Cube.002', me_cube_002)
ob_cube_003 = bpy.data.objects.new('Cube.003', me_cube_003)
ob_cube_004 = bpy.data.objects.new('Cube.004', me_cube_004)
ob_cylinder = bpy.data.objects.new('Cylinder', me_cylinder)
ob_cube = bpy.data.objects.new('Cube', me_cube_005)
ob_empty = bpy.data.objects.new('Empty', None)
ob_cube_005 = bpy.data.objects.new('Cube.005', me_cube_006)
ob_cube_006 = bpy.data.objects.new('Cube.006', me_cube_007)
ob_cube_007 = bpy.data.objects.new('Cube.007', me_cube_008)
ob_cylinder_001 = bpy.data.objects.new('Cylinder.001', me_cylinder_001)
ob_cylinder_002 = bpy.data.objects.new('Cylinder.002', me_cylinder_002)
ob_cylinder_003 = bpy.data.objects.new('Cylinder.003', me_cylinder_003)
ob_icosphere = bpy.data.objects.new('Icosphere', me_icosphere)

# ---- transforms, parenting, visibility, modifiers, constraints
ob_armature.location = (0.0, 0.0, 0.0)
ob_armature.rotation_mode = 'QUATERNION'
ob_armature.rotation_quaternion = (1.0, 0.0, 0.0, 0.0)
ob_armature.show_in_front = True
ob_cube_001.parent = ob_armature
ob_cube_001.location = (0.0, 0.0, 0.0)
ob_cube_001.rotation_mode = 'QUATERNION'
ob_cube_001.rotation_quaternion = (1.0, 0.0, 0.0, 0.0)
_vg = ob_cube_001.vertex_groups.new(name='RootBone')
_vg.add([0, 1, 2, 3, 4, 5, 6, 7, 8, 9, 10, 11, 12, 13, 14, 15, 16, 17, 18, 19, 20, 21, 22, 23], 1.0, 'REPLACE')
_vg = ob_cube_001.vertex_groups.new(name='SlideBone')
_vg = ob_cube_001.vertex_groups.new(name='OffhandBone')
_m = ob_cube_001.modifiers.new('Armature', 'ARMATURE')
_m.object = ob_armature
ob_cube_002.parent = ob_armature
ob_cube_002.location = (0.0, 0.0, 0.0)
ob_cube_002.rotation_mode = 'QUATERNION'
ob_cube_002.rotation_quaternion = (1.0, 0.0, 0.0, 0.0)
_vg = ob_cube_002.vertex_groups.new(name='RootBone')
_vg.add([0, 1, 2, 3, 4, 5, 6, 7, 8, 9, 10, 11, 12, 13, 14, 15, 16, 17, 18, 19, 20, 21, 22, 23], 1.0, 'REPLACE')
_vg = ob_cube_002.vertex_groups.new(name='SlideBone')
_vg = ob_cube_002.vertex_groups.new(name='OffhandBone')
_m = ob_cube_002.modifiers.new('Armature', 'ARMATURE')
_m.object = ob_armature
ob_cube_003.parent = ob_armature
ob_cube_003.location = (0.0, 0.0, 0.0)
ob_cube_003.rotation_mode = 'QUATERNION'
ob_cube_003.rotation_quaternion = (1.0, 0.0, 0.0, 0.0)
_vg = ob_cube_003.vertex_groups.new(name='RootBone')
_vg = ob_cube_003.vertex_groups.new(name='SlideBone')
_vg.add([0, 1, 2, 3, 4, 5, 6, 7, 8, 9, 10, 11, 12, 13, 14, 15, 16, 17, 18, 19, 20, 21, 22, 23], 1.0, 'REPLACE')
_vg = ob_cube_003.vertex_groups.new(name='OffhandBone')
_m = ob_cube_003.modifiers.new('Armature', 'ARMATURE')
_m.object = ob_armature
ob_cube_004.parent = ob_armature
ob_cube_004.location = (0.0, 0.0, 0.0)
ob_cube_004.rotation_mode = 'QUATERNION'
ob_cube_004.rotation_quaternion = (1.0, 0.0, 0.0, 0.0)
_vg = ob_cube_004.vertex_groups.new(name='RootBone')
_vg = ob_cube_004.vertex_groups.new(name='SlideBone')
_vg = ob_cube_004.vertex_groups.new(name='OffhandBone')
_vg.add([0, 1, 2, 3, 4, 5, 6, 7, 8, 9, 10, 11, 12, 13, 14, 15, 16, 17, 18, 19, 20, 21, 22, 23], 1.0, 'REPLACE')
_m = ob_cube_004.modifiers.new('Armature', 'ARMATURE')
_m.object = ob_armature
ob_cylinder.parent = ob_armature
ob_cylinder.location = (0.0, 0.0, 0.0)
ob_cylinder.rotation_mode = 'QUATERNION'
ob_cylinder.rotation_quaternion = (1.0, 0.0, 0.0, 0.0)
_vg = ob_cylinder.vertex_groups.new(name='RootBone')
_vg.add([0, 1, 2, 3, 4, 5, 6, 7, 8, 9, 10, 11, 12, 13, 14, 15, 16, 17, 18, 19, 20, 21, 22, 23, 24, 25, 26, 27, 28, 29, 30, 31, 32, 33, 34, 35, 36, 37, 38, 39, 40, 41, 42, 43, 44, 45, 46, 47, 48, 49, 50, 51, 52, 53, 54, 55, 56, 57, 58, 59, 60, 61, 62, 63, 64, 65, 66, 67, 68, 69, 70, 71, 72, 73, 74, 75, 76, 77, 78, 79, 80, 81, 82, 83, 84, 85, 86, 87, 88, 89, 90, 91, 92, 93, 94, 95, 96, 97, 98, 99, 100, 101, 102, 103, 104, 105, 106, 107, 108, 109, 110, 111, 112, 113, 114, 115, 116, 117, 118, 119, 120, 121, 122, 123, 124, 125, 126, 127, 128, 129, 130, 131, 132, 133, 134, 135, 136, 137, 138, 139, 140, 141, 142, 143, 144, 145, 146, 147, 148, 149, 150, 151, 152, 153, 154, 155, 156, 157, 158, 159, 160, 161, 162, 163, 164, 165, 166, 167, 168, 169, 170, 171, 172, 173, 174, 175, 176, 177, 178, 179, 180, 181, 182, 183, 184, 185, 186, 187, 188, 189, 190, 191], 1.0, 'REPLACE')
_vg = ob_cylinder.vertex_groups.new(name='SlideBone')
_vg = ob_cylinder.vertex_groups.new(name='OffhandBone')
_m = ob_cylinder.modifiers.new('Armature', 'ARMATURE')
_m.object = ob_armature
ob_cube.location = (-4.136e-25, -2.87e-42, -0.01372)
ob_cube.scale = (0.02, 0.03, 0.05)
ob_empty.location = (-8.81e-18, 0.05796, -0.03968)
ob_empty.rotation_euler = (1.571, 0.0, 1.571)
ob_empty.scale = (0.0896, 0.0896, 0.0896)
ob_empty.empty_display_type = 'IMAGE'
ob_empty.empty_display_size = 5.0
ob_cube_005.location = (-4.136e-25, -2.87e-42, -0.01372)
ob_cube_005.scale = (0.4, 1.0, 1.0)
ob_cube_006.location = (0.0, -0.1352, -0.01372)
ob_cube_006.scale = (0.4, 1.0, 1.0)
ob_cube_007.location = (-4.136e-25, -2.87e-42, -0.01372)
ob_cube_007.scale = (0.015, 0.03, 0.05)
ob_cylinder_001.location = (0.0, 0.1916, 0.01485)
ob_cylinder_001.rotation_euler = (-1.571, -2.22e-16, 2.22e-16)
ob_cylinder_001.scale = (0.15, 0.15, 0.01)
ob_cylinder_002.location = (0.0, 0.1916, 0.01485)
ob_cylinder_002.rotation_euler = (-1.571, -2.22e-16, 2.22e-16)
ob_cylinder_002.scale = (0.075, 0.075, 0.01)
ob_cylinder_003.location = (0.0, -0.1146, 0.04761)
ob_cylinder_003.rotation_euler = (0.0, 1.571, 0.0)
ob_cylinder_003.scale = (0.2, 0.2, 0.02)
ob_icosphere.location = (0.0, 0.0, 0.0)

# ---- collection membership
scene.collection.objects.link(ob_armature)
scene.collection.objects.link(ob_cube_001)
scene.collection.objects.link(ob_cube_002)
scene.collection.objects.link(ob_cube_003)
scene.collection.objects.link(ob_cube_004)
scene.collection.objects.link(ob_cylinder)
col_collection.objects.link(ob_cube)
col_collection.objects.link(ob_empty)
col_collection.objects.link(ob_cube_005)
col_collection.objects.link(ob_cube_006)
col_collection.objects.link(ob_cube_007)
col_collection.objects.link(ob_cylinder_001)
col_collection.objects.link(ob_cylinder_002)
col_collection.objects.link(ob_cylinder_003)
col_gltf_not_exported.objects.link(ob_icosphere)

# ---- scene / render settings (as saved in the file)
scene.frame_start = 1; scene.frame_end = 250; scene.frame_set(1)
scene.render.engine = 'BLENDER_EEVEE_NEXT'
scene.cycles.sampling_pattern = 'TABULATED_SOBOL'
scene.eevee.ray_tracing_options.trace_max_roughness = 0.0
bpy.context.view_layer.update()

# ---- added for rendering (the .blend has no active camera and no usable light): camera, sun
cam_auto = bpy.data.cameras.new('AutoCamera')
cam_auto.lens = 50.0
cam_auto.sensor_width = 36.0
cam_auto.clip_end = 1000.0
ob_auto_camera = bpy.data.objects.new('AutoCamera', cam_auto)
scene.collection.objects.link(ob_auto_camera)
ob_auto_camera.location = (3.15365, -3.78438, 2.52292)
ob_auto_camera.rotation_euler = (1.09748, -7.21219e-08, 0.694738)
scene.camera = ob_auto_camera
light_auto_sun = bpy.data.lights.new('AutoSun', 'SUN')
light_auto_sun.energy = 3.0
light_auto_sun.angle = 0.0523599
ob_auto_sun = bpy.data.objects.new('AutoSun', light_auto_sun)
scene.collection.objects.link(ob_auto_sun)
ob_auto_sun.rotation_euler = (0.872665, 0.174533, 0.523599)
bpy.context.view_layer.update()
